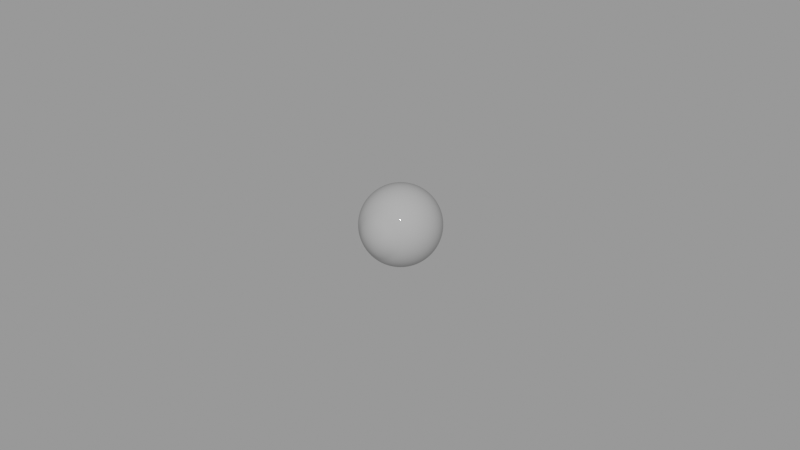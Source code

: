 # Source: stylised_eye_60830ab5-4a4b-432f-9c40-29ee89d2eea8.blend  (saved by Blender 3.5.10; exported with 4.5.12 LTS)
import bpy
from mathutils import Matrix  # noqa: F401  (used for matrix-valued properties, if any)

bpy.ops.wm.read_factory_settings(use_empty=True)
scene = bpy.context.scene
scene.name = 'upload'

# ---- collections
col_stylised_eye = bpy.data.collections.new('Stylised Eye'); scene.collection.children.link(col_stylised_eye)

# ---- materials (node trees are filled in below, after node groups)
mat_eye = bpy.data.materials.new('eye')
mat_eye.surface_render_method = 'BLENDED'
mat_eye.blend_method = 'BLEND'
mat_eye.use_transparency_overlap = False
mat_eye.show_transparent_back = False
mat_eye.use_transparent_shadow = False
mat_eye.use_raytrace_refraction = True
mat_eye.use_screen_refraction = True
mat_eye.thickness_mode = 'SLAB'
mat_iris = bpy.data.materials.new('iris')
mat_iris.use_transparent_shadow = False

# ---- node groups
ng_iris = bpy.data.node_groups.new('iris', 'ShaderNodeTree')
_s = ng_iris.interface.new_socket(name='shader', in_out='OUTPUT', socket_type='NodeSocketShader')
_s = ng_iris.interface.new_socket(name='pupil scale', in_out='INPUT', socket_type='NodeSocketFloat')
_s.default_value = 1.0
_s.min_value = 1.0
_s.max_value = 3.0
_s = ng_iris.interface.new_socket(name='Scale', in_out='INPUT', socket_type='NodeSocketFloat')
_s.default_value = 16.0
_s.min_value = -1000.0
_s.max_value = 1000.0
_s = ng_iris.interface.new_socket(name='color', in_out='INPUT', socket_type='NodeSocketColor')
_s.default_value = (0.006466, 0.1176, 0.5, 1.0)
_s = ng_iris.interface.new_socket(name='wrinkles visibility', in_out='INPUT', socket_type='NodeSocketFloat')
_s.subtype = 'FACTOR'
_s.default_value = 0.4
_s.min_value = 0.0
_s.max_value = 1.0
_N = ng_iris.nodes; _L = ng_iris.links
n0 = _N.new('NodeGroupOutput'); n0.name = 'Group Output'; n0.location = (1525, -97)
n1 = _N.new('ShaderNodeValue'); n1.name = 'Value'; n1.location = (-1020, -126)
n1.outputs[0].default_value = 80.0
n2 = _N.new('ShaderNodeMapping'); n2.name = 'Mapping.001'; n2.location = (-408, -417)
n2.vector_type = 'NORMAL'
n2.inputs[3].default_value = (1.0, 1.0, 0.0)
n3 = _N.new('ShaderNodeTexNoise'); n3.name = 'Noise Texture'; n3.location = (-851, -613)
n3.inputs[2].default_value = 10.0
n4 = _N.new('ShaderNodeMapping'); n4.name = 'Mapping'; n4.location = (-536, -14)
n5 = _N.new('ShaderNodeMix'); n5.name = 'Mix'; n5.location = (-624, -404)
n5.data_type = 'RGBA'
n5.inputs[0].default_value = 0.001
n6 = _N.new('ShaderNodeMix'); n6.name = 'Mix.002'; n6.location = (872, 162)
n6.data_type = 'RGBA'
n6.blend_type = 'MULTIPLY'
n6.inputs[0].default_value = 0.6
n7 = _N.new('ShaderNodeHueSaturation'); n7.name = 'Hue Saturation Value'; n7.location = (-122, -55)
n8 = _N.new('ShaderNodeTexVoronoi'); n8.name = 'Voronoi Texture'; n8.location = (-188, -371)
n9 = _N.new('ShaderNodeValToRGB'); n9.name = 'ColorRamp'; n9.location = (108, -1)
while len(n9.color_ramp.elements) > 1: n9.color_ramp.elements.remove(n9.color_ramp.elements[-1])
n9.color_ramp.elements[0].position = 0.3; n9.color_ramp.elements[0].color = (0.8471, 0.9154, 1.0, 1.0)
_e = n9.color_ramp.elements.new(0.3591); _e.color = (0.0, 0.0, 0.0, 1.0)
n10 = _N.new('ShaderNodeTexGradient'); n10.name = 'Gradient Texture'; n10.location = (-340, -33)
n10.gradient_type = 'SPHERICAL'
n11 = _N.new('ShaderNodeBsdfPrincipled'); n11.name = 'Principled BSDF'; n11.location = (1235, -14)
n11.distribution = 'GGX'
n11.subsurface_method = 'RANDOM_WALK_SKIN'
n11.inputs[2].default_value = 1.0
n11.inputs[3].default_value = 1.45
n11.inputs[13].default_value = 0.0
n11.inputs[27].default_value = (0.0, 0.0, 0.0, 1.0)
n11.inputs[28].default_value = 1.0
n12 = _N.new('ShaderNodeValToRGB'); n12.name = 'ColorRamp.001'; n12.location = (32, -324)
n12.color_ramp.interpolation = 'B_SPLINE'
while len(n12.color_ramp.elements) > 1: n12.color_ramp.elements.remove(n12.color_ramp.elements[-1])
n12.color_ramp.elements[0].position = 0.25; n12.color_ramp.elements[0].color = (0.0, 0.0, 0.0, 1.0)
_e = n12.color_ramp.elements.new(0.8045); _e.color = (1.0, 1.0, 1.0, 1.0)
n13 = _N.new('ShaderNodeMix'); n13.name = 'Mix.003'; n13.location = (428, -18)
n13.data_type = 'RGBA'
n13.inputs[6].default_value = (0.0, 0.0, 0.0, 1.0)
n14 = _N.new('ShaderNodeMapping'); n14.name = 'Mapping.002'; n14.location = (-538, 352)
n15 = _N.new('ShaderNodeTexGradient'); n15.name = 'Gradient Texture.001'; n15.location = (-356, 308)
n15.gradient_type = 'SPHERICAL'
n16 = _N.new('ShaderNodeValToRGB'); n16.name = 'ColorRamp.002'; n16.location = (-164, 310)
while len(n16.color_ramp.elements) > 1: n16.color_ramp.elements.remove(n16.color_ramp.elements[-1])
n16.color_ramp.elements[0].position = 0.2864; n16.color_ramp.elements[0].color = (0.0, 0.0, 0.0, 1.0)
_e = n16.color_ramp.elements.new(0.4773); _e.color = (1.0, 1.0, 1.0, 1.0)
n17 = _N.new('ShaderNodeTexCoord'); n17.name = 'Texture Coordinate'; n17.location = (-825, -103)
n18 = _N.new('ShaderNodeMix'); n18.name = 'Mix.001'; n18.location = (648, -39)
n18.data_type = 'RGBA'
n18.blend_type = 'OVERLAY'
n19 = _N.new('NodeGroupInput'); n19.name = 'Group Input'; n19.location = (-1252, -162)
_L.new(n17.outputs[3], n4.inputs[0])
_L.new(n6.outputs[2], n11.inputs[0])
_L.new(n7.outputs[0], n9.inputs[0])
_L.new(n1.outputs[0], n4.inputs[3])
_L.new(n5.outputs[2], n2.inputs[0])
_L.new(n15.outputs[0], n16.inputs[0])
_L.new(n17.outputs[3], n14.inputs[0])
_L.new(n17.outputs[3], n5.inputs[6])
_L.new(n16.outputs[0], n6.inputs[7])
_L.new(n2.outputs[0], n8.inputs[0])
_L.new(n13.outputs[2], n18.inputs[6])
_L.new(n14.outputs[0], n15.inputs[0])
_L.new(n8.outputs[0], n12.inputs[0])
_L.new(n3.outputs[0], n5.inputs[7])
_L.new(n4.outputs[0], n10.inputs[0])
_L.new(n18.outputs[2], n6.inputs[6])
_L.new(n11.outputs[0], n0.inputs[0])
_L.new(n10.outputs[0], n7.inputs[4])
_L.new(n19.outputs[0], n7.inputs[2])
_L.new(n19.outputs[1], n8.inputs[2])
_L.new(n9.outputs[0], n13.inputs[0])
_L.new(n12.outputs[0], n18.inputs[7])
_L.new(n19.outputs[2], n13.inputs[7])
_L.new(n19.outputs[3], n18.inputs[0])
n0.is_active_output = True

# ---- material node trees
mat_eye.use_nodes = True; mat_eye.node_tree.nodes.clear()
_N = mat_eye.node_tree.nodes; _L = mat_eye.node_tree.links
n0 = _N.new('ShaderNodeMapping'); n0.name = 'Mapping'; n0.location = (-1126, 20)
n0.inputs[1].default_value = (-0.5, -0.5, -1.4)
n1 = _N.new('ShaderNodeTexGradient'); n1.name = 'Gradient Texture'; n1.location = (-946, 60)
n1.gradient_type = 'SPHERICAL'
n2 = _N.new('ShaderNodeTexCoord'); n2.name = 'Texture Coordinate'; n2.location = (-1306, 20)
n3 = _N.new('ShaderNodeBsdfTransparent'); n3.name = 'Transparent BSDF'; n3.location = (-15, 573)
n4 = _N.new('ShaderNodeMixShader'); n4.name = 'Mix Shader'; n4.location = (276, 420)
n5 = _N.new('ShaderNodeBsdfPrincipled'); n5.name = 'Principled BSDF'; n5.location = (-81, 353)
n5.distribution = 'GGX'
n5.subsurface_method = 'RANDOM_WALK_SKIN'
n5.inputs[2].default_value = 0.0
n5.inputs[3].default_value = 1.45
n5.inputs[27].default_value = (0.0, 0.0, 0.0, 1.0)
n5.inputs[28].default_value = 1.0
n6 = _N.new('ShaderNodeValToRGB'); n6.name = 'ColorRamp'; n6.location = (-728, 89)
while len(n6.color_ramp.elements) > 1: n6.color_ramp.elements.remove(n6.color_ramp.elements[-1])
n6.color_ramp.elements[0].position = 0.3773; n6.color_ramp.elements[0].color = (0.0, 0.0, 0.0, 1.0)
_e = n6.color_ramp.elements.new(0.4227); _e.color = (1.0, 1.0, 1.0, 1.0)
n7 = _N.new('ShaderNodeOutputMaterial'); n7.name = 'Material Output'; n7.location = (494, 453)
n8 = _N.new('ShaderNodeValue'); n8.name = 'Value'; n8.location = (494, 293)
n8.outputs[0].default_value = 0.0
_L.new(n0.outputs[0], n1.inputs[0])
_L.new(n2.outputs[0], n0.inputs[0])
_L.new(n1.outputs[0], n6.inputs[0])
_L.new(n6.outputs[0], n5.inputs[18])
_L.new(n4.outputs[0], n7.inputs[0])
_L.new(n6.outputs[0], n3.inputs[0])
_L.new(n3.outputs[0], n4.inputs[1])
_L.new(n5.outputs[0], n4.inputs[2])
_L.new(n8.outputs[0], n7.inputs[3])
n7.is_active_output = True
mat_iris.use_nodes = True; mat_iris.node_tree.nodes.clear()
_N = mat_iris.node_tree.nodes; _L = mat_iris.node_tree.links
n0 = _N.new('ShaderNodeOutputMaterial'); n0.name = 'Material Output'; n0.location = (1068, 396)
n1 = _N.new('ShaderNodeGroup'); n1.name = 'Group'; n1.location = (819, 358)
n1.node_tree = ng_iris
n1.inputs[0].default_value = 1.1
n1.inputs[1].default_value = 16.0
n1.inputs[2].default_value = (0.006466, 0.1176, 0.5, 1.0)
n1.inputs[3].default_value = 0.4
_L.new(n1.outputs[0], n0.inputs[0])
n0.is_active_output = True

# ---- meshes
me_sphere_001 = bpy.data.meshes.new('Sphere.001')
me_sphere_001.from_pydata([(6.444e-10, 0.006989, 0.01036), (0.0, 0.01046, 0.006989), (0.0, 0.01234, 0.002454), (0.0, 0.01258, 0.0), (0.0, 0.01234, -0.002454), (0.0, 0.01046, -0.006989), (0.001364, 0.006855, 0.01036), (0.001735, 0.008725, 0.008896), (0.002041, 0.01026, 0.006989), (0.002268, 0.0114, 0.004814), (0.002407, 0.0121, 0.002454), (0.002454, 0.01234, 0.0), (0.002407, 0.0121, -0.002454), (0.002268, 0.0114, -0.004814), (0.002041, 0.01026, -0.006989), (0.001735, 0.008725, -0.008896), (0.001364, 0.006855, -0.01046), (0.0009392, 0.004722, -0.01162), (0.0004788, 0.002407, -0.01234), (0.002675, 0.006457, 0.01036), (0.003404, 0.008219, 0.008896), (0.004003, 0.009664, 0.006989), (0.004448, 0.01074, 0.004814), (0.004722, 0.0114, 0.002454), (0.004814, 0.01162, 0.0), (0.004722, 0.0114, -0.002454), (0.004448, 0.01074, -0.004814), (0.004003, 0.009664, -0.006989), (0.003404, 0.008219, -0.008896), (0.002675, 0.006457, -0.01046), (0.001842, 0.004448, -0.01162), (0.0009392, 0.002268, -0.01234), (0.003883, 0.005811, 0.01036), (0.004942, 0.007397, 0.008896), (0.005811, 0.008697, 0.006989), (0.006457, 0.009664, 0.004814), (0.006855, 0.01026, 0.002454), (0.006989, 0.01046, 0.0), (0.006855, 0.01026, -0.002454), (0.006457, 0.009664, -0.004814), (0.005811, 0.008697, -0.006989), (0.004942, 0.007397, -0.008896), (0.003883, 0.005811, -0.01046), (0.002675, 0.004003, -0.01162), (0.001364, 0.002041, -0.01234), (0.004942, 0.004942, 0.01036), (0.00629, 0.00629, 0.008896), (0.007397, 0.007397, 0.006989), (0.008219, 0.008219, 0.004814), (0.008725, 0.008725, 0.002454), (0.008896, 0.008896, 0.0), (0.008725, 0.008725, -0.002454), (0.008219, 0.008219, -0.004814), (0.007397, 0.007397, -0.006989), (0.00629, 0.00629, -0.008896), (0.004942, 0.004942, -0.01046), (0.003404, 0.003404, -0.01162), (0.001735, 0.001735, -0.01234), (0.005811, 0.003883, 0.01036), (0.007397, 0.004942, 0.008896), (0.008697, 0.005811, 0.006989), (0.009664, 0.006457, 0.004814), (0.01026, 0.006855, 0.002454), (0.01046, 0.006989, 0.0), (0.01026, 0.006855, -0.002454), (0.009664, 0.006457, -0.004814), (0.008697, 0.005811, -0.006989), (0.007397, 0.004942, -0.008896), (0.005811, 0.003883, -0.01046), (0.004003, 0.002675, -0.01162), (0.002041, 0.001364, -0.01234), (0.006457, 0.002675, 0.01036), (0.008219, 0.003404, 0.008896), (0.009664, 0.004003, 0.006989), (0.01074, 0.004448, 0.004814), (0.0114, 0.004722, 0.002454), (0.01162, 0.004814, 0.0), (0.0114, 0.004722, -0.002454), (0.01074, 0.004448, -0.004814), (0.009664, 0.004003, -0.006989), (0.008219, 0.003404, -0.008896), (0.006457, 0.002675, -0.01046), (0.004448, 0.001842, -0.01162), (0.002268, 0.0009392, -0.01234), (0.006855, 0.001364, 0.01036), (0.008725, 0.001735, 0.008896), (0.01026, 0.002041, 0.006989), (0.0114, 0.002268, 0.004814), (0.0121, 0.002407, 0.002454), (0.01234, 0.002454, 0.0), (0.0121, 0.002407, -0.002454), (0.0114, 0.002268, -0.004814), (0.01026, 0.002041, -0.006989), (0.008725, 0.001735, -0.008896), (0.006855, 0.001364, -0.01046), (0.004722, 0.0009392, -0.01162), (0.002407, 0.0004788, -0.01234), (0.006989, -2.41e-10, 0.01036), (0.008896, 1.875e-10, 0.008896), (0.01046, -1.125e-09, 0.006989), (0.01162, 5.624e-10, 0.004814), (0.01234, -1.125e-09, 0.002454), (0.01258, -2.062e-09, 0.0), (0.01234, -1.125e-09, -0.002454), (0.01162, 5.624e-10, -0.004814), (0.01046, -1.125e-09, -0.006989), (0.008896, 1.875e-10, -0.008896), (0.006989, -6.561e-10, -0.01046), (0.004814, -2.812e-10, -0.01162), (0.002454, -1.406e-10, -0.01234), (0.006855, -0.001364, 0.01036), (0.008725, -0.001735, 0.008896), (0.01026, -0.002041, 0.006989), (0.0114, -0.002268, 0.004814), (0.0121, -0.002407, 0.002454), (0.01234, -0.002454, 0.0), (0.0121, -0.002407, -0.002454), (0.0114, -0.002268, -0.004814), (0.01026, -0.002041, -0.006989), (0.008725, -0.001735, -0.008896), (0.006855, -0.001364, -0.01046), (0.004722, -0.0009392, -0.01162), (0.002407, -0.0004788, -0.01234), (0.006457, -0.002675, 0.01036), (0.008219, -0.003404, 0.008896), (0.009664, -0.004003, 0.006989), (0.01074, -0.004448, 0.004814), (0.0114, -0.004722, 0.002454), (0.01162, -0.004814, 0.0), (0.0114, -0.004722, -0.002454), (0.01074, -0.004448, -0.004814), (0.009664, -0.004003, -0.006989), (0.008219, -0.003404, -0.008896), (0.006457, -0.002675, -0.01046), (0.004448, -0.001842, -0.01162), (0.002268, -0.0009392, -0.01234), (0.005811, -0.003883, 0.01036), (0.007397, -0.004942, 0.008896), (0.008697, -0.005811, 0.006989), (0.009664, -0.006457, 0.004814), (0.01026, -0.006855, 0.002454), (0.01046, -0.006989, 0.0), (0.01026, -0.006855, -0.002454), (0.009664, -0.006457, -0.004814), (0.008697, -0.005811, -0.006989), (0.007397, -0.004942, -0.008896), (0.005811, -0.003883, -0.01046), (0.004003, -0.002675, -0.01162), (0.002041, -0.001364, -0.01234), (0.004942, -0.004942, 0.01036), (0.00629, -0.00629, 0.008896), (0.007397, -0.007397, 0.006989), (0.008219, -0.008219, 0.004814), (0.008725, -0.008725, 0.002454), (0.008896, -0.008896, 0.0), (0.008725, -0.008725, -0.002454), (0.008219, -0.008219, -0.004814), (0.007397, -0.007397, -0.006989), (0.00629, -0.00629, -0.008896), (0.004942, -0.004942, -0.01046), (0.003404, -0.003404, -0.01162), (0.001735, -0.001735, -0.01234), (0.003883, -0.005811, 0.01036), (0.004942, -0.007397, 0.008896), (0.005811, -0.008697, 0.006989), (0.006457, -0.009664, 0.004814), (0.006855, -0.01026, 0.002454), (0.006989, -0.01046, 0.0), (0.006855, -0.01026, -0.002454), (0.006457, -0.009664, -0.004814), (0.005811, -0.008697, -0.006989), (0.004942, -0.007397, -0.008896), (0.003883, -0.005811, -0.01046), (0.002675, -0.004003, -0.01162), (0.001364, -0.002041, -0.01234), (0.002675, -0.006457, 0.01036), (0.003404, -0.008219, 0.008896), (0.004003, -0.009664, 0.006989), (0.004448, -0.01074, 0.004814), (0.004722, -0.0114, 0.002454), (0.004814, -0.01162, 0.0), (0.004722, -0.0114, -0.002454), (0.004448, -0.01074, -0.004814), (0.004003, -0.009664, -0.006989), (0.003404, -0.008219, -0.008896), (0.002675, -0.006457, -0.01046), (0.001842, -0.004448, -0.01162), (0.0009392, -0.002268, -0.01234), (0.001364, -0.006855, 0.01036), (0.001735, -0.008725, 0.008896), (0.002041, -0.01026, 0.006989), (0.002268, -0.0114, 0.004814), (0.002407, -0.0121, 0.002454), (0.002454, -0.01234, 0.0), (0.002407, -0.0121, -0.002454), (0.002268, -0.0114, -0.004814), (0.002041, -0.01026, -0.006989), (0.001735, -0.008725, -0.008896), (0.001364, -0.006855, -0.01046), (0.0009392, -0.004722, -0.01162), (0.0004788, -0.002407, -0.01234), (-1.5e-09, -0.006989, 0.01036), (-1.875e-10, -0.008896, 0.008896), (-1.312e-09, -0.01046, 0.006989), (3.749e-10, -0.01162, 0.004814), (-1.687e-09, -0.01234, 0.002454), (-4.124e-09, -0.01258, 0.0), (-1.687e-09, -0.01234, -0.002454), (3.749e-10, -0.01162, -0.004814), (-1.312e-09, -0.01046, -0.006989), (-1.875e-10, -0.008896, -0.008896), (-1.219e-09, -0.006989, -0.01046), (-6.561e-10, -0.004814, -0.01162), (-9.373e-11, -0.002454, -0.01234), (-0.001364, -0.006855, 0.01036), (-0.001735, -0.008725, 0.008896), (-0.002041, -0.01026, 0.006989), (-0.002268, -0.0114, 0.004814), (-0.002407, -0.0121, 0.002454), (-0.002454, -0.01234, 0.0), (-0.002407, -0.0121, -0.002454), (-0.002268, -0.0114, -0.004814), (-0.002041, -0.01026, -0.006989), (-0.001735, -0.008725, -0.008896), (-0.001364, -0.006855, -0.01046), (-0.0009392, -0.004722, -0.01162), (-0.0004788, -0.002407, -0.01234), (-0.002675, -0.006457, 0.01036), (-0.003404, -0.008219, 0.008896), (-0.004003, -0.009664, 0.006989), (-0.004448, -0.01074, 0.004814), (-0.004722, -0.0114, 0.002454), (-0.004814, -0.01162, 0.0), (-0.004722, -0.0114, -0.002454), (-0.004448, -0.01074, -0.004814), (-0.004003, -0.009664, -0.006989), (-0.003404, -0.008219, -0.008896), (-0.002675, -0.006457, -0.01046), (-0.001842, -0.004448, -0.01162), (-0.0009392, -0.002268, -0.01234), (-0.003883, -0.005811, 0.01036), (-0.004942, -0.007397, 0.008896), (-0.005811, -0.008697, 0.006989), (-0.006457, -0.009664, 0.004814), (-0.006855, -0.01026, 0.002454), (-0.006989, -0.01046, 0.0), (-0.006855, -0.01026, -0.002454), (-0.006457, -0.009664, -0.004814), (-0.005811, -0.008697, -0.006989), (-0.004942, -0.007397, -0.008896), (-0.003883, -0.005811, -0.01046), (-0.002675, -0.004003, -0.01162), (-0.001364, -0.002041, -0.01234), (-0.004942, -0.004942, 0.01036), (-0.00629, -0.00629, 0.008896), (-0.007397, -0.007397, 0.006989), (-0.008219, -0.008219, 0.004814), (-0.008725, -0.008725, 0.002454), (-0.008896, -0.008896, 0.0), (-0.008725, -0.008725, -0.002454), (-0.008219, -0.008219, -0.004814), (-0.007397, -0.007397, -0.006989), (-0.00629, -0.00629, -0.008896), (-0.004942, -0.004942, -0.01046), (-0.003404, -0.003404, -0.01162), (-0.001735, -0.001735, -0.01234), (0.0, 0.0, -0.01258), (-0.005811, -0.003883, 0.01036), (-0.007397, -0.004942, 0.008896), (-0.008697, -0.005811, 0.006989), (-0.009664, -0.006457, 0.004814), (-0.01026, -0.006855, 0.002454), (-0.01046, -0.006989, 0.0), (-0.01026, -0.006855, -0.002454), (-0.009664, -0.006457, -0.004814), (-0.008697, -0.005811, -0.006989), (-0.007397, -0.004942, -0.008896), (-0.005811, -0.003883, -0.01046), (-0.004003, -0.002675, -0.01162), (-0.002041, -0.001364, -0.01234), (-0.006457, -0.002675, 0.01036), (-0.008219, -0.003404, 0.008896), (-0.009664, -0.004003, 0.006989), (-0.01074, -0.004448, 0.004814), (-0.0114, -0.004722, 0.002454), (-0.01162, -0.004814, 0.0), (-0.0114, -0.004722, -0.002454), (-0.01074, -0.004448, -0.004814), (-0.009664, -0.004003, -0.006989), (-0.008219, -0.003404, -0.008896), (-0.006457, -0.002675, -0.01046), (-0.004448, -0.001842, -0.01162), (-0.002268, -0.0009392, -0.01234), (-0.006855, -0.001364, 0.01036), (-0.008725, -0.001735, 0.008896), (-0.01026, -0.002041, 0.006989), (-0.0114, -0.002268, 0.004814), (-0.0121, -0.002407, 0.002454), (-0.01234, -0.002454, 0.0), (-0.0121, -0.002407, -0.002454), (-0.0114, -0.002268, -0.004814), (-0.01026, -0.002041, -0.006989), (-0.008725, -0.001735, -0.008896), (-0.006855, -0.001364, -0.01046), (-0.004722, -0.0009392, -0.01162), (-0.002407, -0.0004788, -0.01234), (-0.006989, 1.634e-09, 0.01036), (-0.008896, 3.749e-10, 0.008896), (-0.01046, 2.062e-09, 0.006989), (-0.01162, 1.875e-10, 0.004814), (-0.01234, 3.374e-09, 0.002454), (-0.01258, 5.624e-09, 0.0), (-0.01234, 3.374e-09, -0.002454), (-0.01162, 1.875e-10, -0.004814), (-0.01046, 2.062e-09, -0.006989), (-0.008896, 3.749e-10, -0.008896), (-0.006989, 1.875e-09, -0.01046), (-0.004814, 6.561e-10, -0.01162), (-0.002454, 2.343e-10, -0.01234), (-0.006855, 0.001364, 0.01036), (-0.008725, 0.001735, 0.008896), (-0.01026, 0.002041, 0.006989), (-0.0114, 0.002268, 0.004814), (-0.0121, 0.002407, 0.002454), (-0.01234, 0.002454, 0.0), (-0.0121, 0.002407, -0.002454), (-0.0114, 0.002268, -0.004814), (-0.01026, 0.002041, -0.006989), (-0.008725, 0.001735, -0.008896), (-0.006855, 0.001364, -0.01046), (-0.004722, 0.0009392, -0.01162), (-0.002407, 0.0004788, -0.01234), (-0.006457, 0.002675, 0.01036), (-0.008219, 0.003404, 0.008896), (-0.009664, 0.004003, 0.006989), (-0.01074, 0.004448, 0.004814), (-0.0114, 0.004722, 0.002454), (-0.01162, 0.004814, 0.0), (-0.0114, 0.004722, -0.002454), (-0.01074, 0.004448, -0.004814), (-0.009664, 0.004003, -0.006989), (-0.008219, 0.003404, -0.008896), (-0.006457, 0.002675, -0.01046), (-0.004448, 0.001842, -0.01162), (-0.002268, 0.0009392, -0.01234), (-0.005811, 0.003883, 0.01036), (-0.007397, 0.004942, 0.008896), (-0.008697, 0.005811, 0.006989), (-0.009664, 0.006457, 0.004814), (-0.01026, 0.006855, 0.002454), (-0.01046, 0.006989, 0.0), (-0.01026, 0.006855, -0.002454), (-0.009664, 0.006457, -0.004814), (-0.008697, 0.005811, -0.006989), (-0.007397, 0.004942, -0.008896), (-0.005811, 0.003883, -0.01046), (-0.004003, 0.002675, -0.01162), (-0.002041, 0.001364, -0.01234), (-0.004942, 0.004942, 0.01036), (-0.00629, 0.00629, 0.008896), (-0.007397, 0.007397, 0.006989), (-0.008219, 0.008219, 0.004814), (-0.008725, 0.008725, 0.002454), (-0.008896, 0.008896, 0.0), (-0.008725, 0.008725, -0.002454), (-0.008219, 0.008219, -0.004814), (-0.007397, 0.007397, -0.006989), (-0.00629, 0.00629, -0.008896), (-0.004942, 0.004942, -0.01046), (-0.003404, 0.003404, -0.01162), (-0.001735, 0.001735, -0.01234), (-0.003883, 0.005811, 0.01036), (-0.004942, 0.007397, 0.008896), (-0.005811, 0.008697, 0.006989), (-0.006457, 0.009664, 0.004814), (-0.006855, 0.01026, 0.002454), (-0.006989, 0.01046, 0.0), (-0.006855, 0.01026, -0.002454), (-0.006457, 0.009664, -0.004814), (-0.005811, 0.008697, -0.006989), (-0.004942, 0.007397, -0.008896), (-0.003883, 0.005811, -0.01046), (-0.002675, 0.004003, -0.01162), (-0.001364, 0.002041, -0.01234), (-0.002675, 0.006457, 0.01036), (-0.003404, 0.008219, 0.008896), (-0.004003, 0.009664, 0.006989), (-0.004448, 0.01074, 0.004814), (-0.004722, 0.0114, 0.002454), (-0.004814, 0.01162, 0.0), (-0.004722, 0.0114, -0.002454), (-0.004448, 0.01074, -0.004814), (-0.004003, 0.009664, -0.006989), (-0.003404, 0.008219, -0.008896), (-0.002675, 0.006457, -0.01046), (-0.001842, 0.004448, -0.01162), (-0.0009392, 0.002268, -0.01234), (-0.001364, 0.006855, 0.01036), (-0.001735, 0.008725, 0.008896), (-0.002041, 0.01026, 0.006989), (-0.002268, 0.0114, 0.004814), (-0.002407, 0.0121, 0.002454), (-0.002454, 0.01234, 0.0), (-0.002407, 0.0121, -0.002454), (-0.002268, 0.0114, -0.004814), (-0.002041, 0.01026, -0.006989), (-0.001735, 0.008725, -0.008896), (-0.001364, 0.006855, -0.01046), (-0.0009392, 0.004722, -0.01162), (-0.0004788, 0.002407, -0.01234), (1.125e-09, 0.008896, 0.008896), (7.499e-10, 0.01162, 0.004814), (7.499e-10, 0.01162, -0.004814), (1.125e-09, 0.008896, -0.008896), (2.718e-09, 0.006989, -0.01046), (8.436e-10, 0.004814, -0.01162), (1.875e-10, 0.002454, -0.01234), (-0.004566, 0.00465, 0.01074), (-0.003145, 0.005219, 0.01108), (-0.001603, 0.00557, 0.01132), (6.444e-10, 0.005688, 0.01143), (0.001603, 0.00557, 0.01132), (0.003145, 0.005219, 0.01108), (0.004566, 0.00465, 0.01074), (-0.005073, 0.003243, 0.01114), (-0.003495, 0.003665, 0.01176), (-0.001782, 0.003924, 0.01216), (-1.5e-09, 0.004012, 0.01233), (0.001782, 0.003924, 0.01216), (0.003495, 0.003665, 0.01176), (0.005074, 0.003243, 0.01114), (-0.005386, 0.001665, 0.01145), (-0.00371, 0.001889, 0.01224), (-0.001891, 0.002027, 0.01273), (-1.5e-09, 0.002073, 0.01294), (0.001891, 0.002027, 0.01273), (0.00371, 0.001889, 0.01224), (0.005386, 0.001665, 0.01145), (-0.005492, 8.706e-10, 0.01154), (-0.003783, -4.282e-10, 0.01242), (-0.001928, -1.79e-09, 0.01297), (-1.5e-09, 3.254e-09, 0.01316), (0.001928, 2.615e-09, 0.01297), (0.003783, 7.903e-10, 0.01242), (0.005492, 2.144e-10, 0.01154), (-0.005386, -0.001665, 0.01145), (-0.00371, -0.001889, 0.01224), (-0.001891, -0.002027, 0.01273), (-1.5e-09, -0.002073, 0.01294), (0.001891, -0.002027, 0.01273), (0.00371, -0.001889, 0.01224), (0.005386, -0.001665, 0.01145), (-0.005073, -0.003243, 0.01114), (-0.003495, -0.003665, 0.01176), (-0.001782, -0.003924, 0.01216), (-1.5e-09, -0.004012, 0.01233), (0.001782, -0.003924, 0.01216), (0.003495, -0.003665, 0.01176), (0.005074, -0.003243, 0.01114), (-0.004566, -0.00465, 0.01074), (-0.003145, -0.005219, 0.01108), (-0.001603, -0.00557, 0.01132), (-1.5e-09, -0.005688, 0.01143), (0.001603, -0.00557, 0.01132), (0.003145, -0.005219, 0.01108), (0.004566, -0.00465, 0.01074), (6.444e-10, 0.006989, 0.01029), (0.001364, 0.006855, 0.01029), (0.002675, 0.006457, 0.01029), (0.003883, 0.005811, 0.01029), (0.004942, 0.004942, 0.01029), (0.005811, 0.003883, 0.01029), (0.006457, 0.002675, 0.01029), (0.006855, 0.001364, 0.01029), (0.006989, -2.439e-10, 0.01029), (0.006855, -0.001364, 0.01029), (0.006457, -0.002675, 0.01029), (0.005811, -0.003883, 0.01029), (0.004942, -0.004942, 0.01029), (0.003883, -0.005811, 0.01029), (0.002675, -0.006457, 0.01029), (0.001364, -0.006855, 0.01029), (-1.5e-09, -0.006989, 0.01029), (-0.001364, -0.006855, 0.01029), (-0.002675, -0.006457, 0.01029), (-0.003883, -0.005811, 0.01029), (-0.004942, -0.004942, 0.01029), (-0.005811, -0.003883, 0.01029), (-0.006457, -0.002675, 0.01029), (-0.006855, -0.001364, 0.01029), (-0.006989, 1.631e-09, 0.01029), (-0.006855, 0.001364, 0.01029), (-0.006457, 0.002675, 0.01029), (-0.005811, 0.003883, 0.01029), (-0.004942, 0.004942, 0.01029), (-0.003883, 0.005811, 0.01029), (-0.002675, 0.006457, 0.01029), (-0.001364, 0.006855, 0.01029), (-0.004566, 0.00465, 0.00991), (-0.003145, 0.005219, 0.009576), (-0.001603, 0.00557, 0.009337), (6.444e-10, 0.005688, 0.009226), (0.001603, 0.00557, 0.009337), (0.003145, 0.005219, 0.009576), (0.004566, 0.00465, 0.00991), (-0.005073, 0.003243, 0.009508), (-0.003495, 0.003665, 0.008891), (-0.001782, 0.003924, 0.008489), (-1.5e-09, 0.004012, 0.008323), (0.001782, 0.003924, 0.008489), (0.003495, 0.003665, 0.008891), (0.005074, 0.003243, 0.009508), (-0.005386, 0.001665, 0.009206), (-0.00371, 0.001889, 0.008414), (-0.001891, 0.002027, 0.007924), (-1.5e-09, 0.002073, 0.00771), (0.001891, 0.002027, 0.007924), (0.00371, 0.001889, 0.008414), (0.005386, 0.001665, 0.009206), (-0.005492, 7.646e-10, 0.009114), (-0.003783, -6.116e-10, 0.008228), (-0.001928, -2.022e-09, 0.007678), (-1.5e-09, 3.006e-09, 0.007488), (0.001928, 2.384e-09, 0.007678), (0.003783, 6.069e-10, 0.008228), (0.005492, 1.085e-10, 0.009114), (-0.005386, -0.001665, 0.009206), (-0.00371, -0.001889, 0.008414), (-0.001891, -0.002027, 0.007924), (-1.5e-09, -0.002073, 0.00771), (0.001891, -0.002027, 0.007924), (0.00371, -0.001889, 0.008414), (0.005386, -0.001665, 0.009206), (-0.005073, -0.003243, 0.009508), (-0.003495, -0.003665, 0.008891), (-0.001782, -0.003924, 0.008489), (-1.5e-09, -0.004012, 0.008323), (0.001782, -0.003924, 0.008489), (0.003495, -0.003665, 0.008891), (0.005074, -0.003243, 0.009508), (-0.004566, -0.00465, 0.00991), (-0.003145, -0.005219, 0.009576), (-0.001603, -0.00557, 0.009337), (-1.5e-09, -0.005688, 0.009226), (0.001603, -0.00557, 0.009337), (0.003145, -0.005219, 0.009576), (0.004566, -0.00465, 0.00991)], [], [(416, 415, 17, 18), (3, 2, 10, 11), (266, 416, 18), (4, 3, 11, 12), (412, 4, 12, 13), (5, 412, 13, 14), (410, 0, 6, 7), (413, 5, 14, 15), (1, 410, 7, 8), (414, 413, 15, 16), (411, 1, 8, 9), (415, 414, 16, 17), (2, 411, 9, 10), (17, 16, 29, 30), (10, 9, 22, 23), (18, 17, 30, 31), (11, 10, 23, 24), (266, 18, 31), (12, 11, 24, 25), (13, 12, 25, 26), (14, 13, 26, 27), (7, 6, 19, 20), (15, 14, 27, 28), (8, 7, 20, 21), (16, 15, 28, 29), (9, 8, 21, 22), (27, 26, 39, 40), (20, 19, 32, 33), (28, 27, 40, 41), (21, 20, 33, 34), (29, 28, 41, 42), (22, 21, 34, 35), (30, 29, 42, 43), (23, 22, 35, 36), (31, 30, 43, 44), (24, 23, 36, 37), (266, 31, 44), (25, 24, 37, 38), (26, 25, 38, 39), (36, 35, 48, 49), (44, 43, 56, 57), (37, 36, 49, 50), (266, 44, 57), (38, 37, 50, 51), (39, 38, 51, 52), (40, 39, 52, 53), (33, 32, 45, 46), (41, 40, 53, 54), (34, 33, 46, 47), (42, 41, 54, 55), (35, 34, 47, 48), (43, 42, 55, 56), (53, 52, 65, 66), (46, 45, 58, 59), (54, 53, 66, 67), (47, 46, 59, 60), (55, 54, 67, 68), (48, 47, 60, 61), (56, 55, 68, 69), (49, 48, 61, 62), (57, 56, 69, 70), (50, 49, 62, 63), (266, 57, 70), (51, 50, 63, 64), (52, 51, 64, 65), (70, 69, 82, 83), (63, 62, 75, 76), (266, 70, 83), (64, 63, 76, 77), (65, 64, 77, 78), (66, 65, 78, 79), (59, 58, 71, 72), (67, 66, 79, 80), (60, 59, 72, 73), (68, 67, 80, 81), (61, 60, 73, 74), (69, 68, 81, 82), (62, 61, 74, 75), (80, 79, 92, 93), (73, 72, 85, 86), (81, 80, 93, 94), (74, 73, 86, 87), (82, 81, 94, 95), (75, 74, 87, 88), (83, 82, 95, 96), (76, 75, 88, 89), (266, 83, 96), (77, 76, 89, 90), (78, 77, 90, 91), (79, 78, 91, 92), (72, 71, 84, 85), (266, 96, 109), (90, 89, 102, 103), (91, 90, 103, 104), (92, 91, 104, 105), (85, 84, 97, 98), (93, 92, 105, 106), (86, 85, 98, 99), (94, 93, 106, 107), (87, 86, 99, 100), (95, 94, 107, 108), (88, 87, 100, 101), (96, 95, 108, 109), (89, 88, 101, 102), (99, 98, 111, 112), (107, 106, 119, 120), (100, 99, 112, 113), (108, 107, 120, 121), (101, 100, 113, 114), (109, 108, 121, 122), (102, 101, 114, 115), (266, 109, 122), (103, 102, 115, 116), (104, 103, 116, 117), (105, 104, 117, 118), (98, 97, 110, 111), (106, 105, 118, 119), (116, 115, 128, 129), (117, 116, 129, 130), (118, 117, 130, 131), (111, 110, 123, 124), (119, 118, 131, 132), (112, 111, 124, 125), (120, 119, 132, 133), (113, 112, 125, 126), (121, 120, 133, 134), (114, 113, 126, 127), (122, 121, 134, 135), (115, 114, 127, 128), (266, 122, 135), (133, 132, 145, 146), (126, 125, 138, 139), (134, 133, 146, 147), (127, 126, 139, 140), (135, 134, 147, 148), (128, 127, 140, 141), (266, 135, 148), (129, 128, 141, 142), (130, 129, 142, 143), (131, 130, 143, 144), (124, 123, 136, 137), (132, 131, 144, 145), (125, 124, 137, 138), (143, 142, 155, 156), (144, 143, 156, 157), (137, 136, 149, 150), (145, 144, 157, 158), (138, 137, 150, 151), (146, 145, 158, 159), (139, 138, 151, 152), (147, 146, 159, 160), (140, 139, 152, 153), (148, 147, 160, 161), (141, 140, 153, 154), (266, 148, 161), (142, 141, 154, 155), (152, 151, 164, 165), (160, 159, 172, 173), (153, 152, 165, 166), (161, 160, 173, 174), (154, 153, 166, 167), (266, 161, 174), (155, 154, 167, 168), (156, 155, 168, 169), (157, 156, 169, 170), (150, 149, 162, 163), (158, 157, 170, 171), (151, 150, 163, 164), (159, 158, 171, 172), (169, 168, 181, 182), (170, 169, 182, 183), (163, 162, 175, 176), (171, 170, 183, 184), (164, 163, 176, 177), (172, 171, 184, 185), (165, 164, 177, 178), (173, 172, 185, 186), (166, 165, 178, 179), (174, 173, 186, 187), (167, 166, 179, 180), (266, 174, 187), (168, 167, 180, 181), (186, 185, 198, 199), (179, 178, 191, 192), (187, 186, 199, 200), (180, 179, 192, 193), (266, 187, 200), (181, 180, 193, 194), (182, 181, 194, 195), (183, 182, 195, 196), (176, 175, 188, 189), (184, 183, 196, 197), (177, 176, 189, 190), (185, 184, 197, 198), (178, 177, 190, 191), (196, 195, 208, 209), (189, 188, 201, 202), (197, 196, 209, 210), (190, 189, 202, 203), (198, 197, 210, 211), (191, 190, 203, 204), (199, 198, 211, 212), (192, 191, 204, 205), (200, 199, 212, 213), (193, 192, 205, 206), (266, 200, 213), (194, 193, 206, 207), (195, 194, 207, 208), (213, 212, 225, 226), (206, 205, 218, 219), (266, 213, 226), (207, 206, 219, 220), (208, 207, 220, 221), (209, 208, 221, 222), (202, 201, 214, 215), (210, 209, 222, 223), (203, 202, 215, 216), (211, 210, 223, 224), (204, 203, 216, 217), (212, 211, 224, 225), (205, 204, 217, 218), (215, 214, 227, 228), (223, 222, 235, 236), (216, 215, 228, 229), (224, 223, 236, 237), (217, 216, 229, 230), (225, 224, 237, 238), (218, 217, 230, 231), (226, 225, 238, 239), (219, 218, 231, 232), (266, 226, 239), (220, 219, 232, 233), (221, 220, 233, 234), (222, 221, 234, 235), (232, 231, 244, 245), (266, 239, 252), (233, 232, 245, 246), (234, 233, 246, 247), (235, 234, 247, 248), (228, 227, 240, 241), (236, 235, 248, 249), (229, 228, 241, 242), (237, 236, 249, 250), (230, 229, 242, 243), (238, 237, 250, 251), (231, 230, 243, 244), (239, 238, 251, 252), (249, 248, 261, 262), (242, 241, 254, 255), (250, 249, 262, 263), (243, 242, 255, 256), (251, 250, 263, 264), (244, 243, 256, 257), (252, 251, 264, 265), (245, 244, 257, 258), (266, 252, 265), (246, 245, 258, 259), (247, 246, 259, 260), (248, 247, 260, 261), (241, 240, 253, 254), (266, 265, 279), (259, 258, 272, 273), (260, 259, 273, 274), (261, 260, 274, 275), (254, 253, 267, 268), (262, 261, 275, 276), (255, 254, 268, 269), (263, 262, 276, 277), (256, 255, 269, 270), (264, 263, 277, 278), (257, 256, 270, 271), (265, 264, 278, 279), (258, 257, 271, 272), (269, 268, 281, 282), (277, 276, 289, 290), (270, 269, 282, 283), (278, 277, 290, 291), (271, 270, 283, 284), (279, 278, 291, 292), (272, 271, 284, 285), (266, 279, 292), (273, 272, 285, 286), (274, 273, 286, 287), (275, 274, 287, 288), (268, 267, 280, 281), (276, 275, 288, 289), (286, 285, 298, 299), (287, 286, 299, 300), (288, 287, 300, 301), (281, 280, 293, 294), (289, 288, 301, 302), (282, 281, 294, 295), (290, 289, 302, 303), (283, 282, 295, 296), (291, 290, 303, 304), (284, 283, 296, 297), (292, 291, 304, 305), (285, 284, 297, 298), (266, 292, 305), (303, 302, 315, 316), (296, 295, 308, 309), (304, 303, 316, 317), (297, 296, 309, 310), (305, 304, 317, 318), (298, 297, 310, 311), (266, 305, 318), (299, 298, 311, 312), (300, 299, 312, 313), (301, 300, 313, 314), (294, 293, 306, 307), (302, 301, 314, 315), (295, 294, 307, 308), (313, 312, 325, 326), (314, 313, 326, 327), (307, 306, 319, 320), (315, 314, 327, 328), (308, 307, 320, 321), (316, 315, 328, 329), (309, 308, 321, 322), (317, 316, 329, 330), (310, 309, 322, 323), (318, 317, 330, 331), (311, 310, 323, 324), (266, 318, 331), (312, 311, 324, 325), (330, 329, 342, 343), (323, 322, 335, 336), (331, 330, 343, 344), (324, 323, 336, 337), (266, 331, 344), (325, 324, 337, 338), (326, 325, 338, 339), (327, 326, 339, 340), (320, 319, 332, 333), (328, 327, 340, 341), (321, 320, 333, 334), (329, 328, 341, 342), (322, 321, 334, 335), (340, 339, 352, 353), (333, 332, 345, 346), (341, 340, 353, 354), (334, 333, 346, 347), (342, 341, 354, 355), (335, 334, 347, 348), (343, 342, 355, 356), (336, 335, 348, 349), (344, 343, 356, 357), (337, 336, 349, 350), (266, 344, 357), (338, 337, 350, 351), (339, 338, 351, 352), (349, 348, 361, 362), (357, 356, 369, 370), (350, 349, 362, 363), (266, 357, 370), (351, 350, 363, 364), (352, 351, 364, 365), (353, 352, 365, 366), (346, 345, 358, 359), (354, 353, 366, 367), (347, 346, 359, 360), (355, 354, 367, 368), (348, 347, 360, 361), (356, 355, 368, 369), (366, 365, 378, 379), (359, 358, 371, 372), (367, 366, 379, 380), (360, 359, 372, 373), (368, 367, 380, 381), (361, 360, 373, 374), (369, 368, 381, 382), (362, 361, 374, 375), (370, 369, 382, 383), (363, 362, 375, 376), (266, 370, 383), (364, 363, 376, 377), (365, 364, 377, 378), (383, 382, 395, 396), (376, 375, 388, 389), (266, 383, 396), (377, 376, 389, 390), (378, 377, 390, 391), (379, 378, 391, 392), (372, 371, 384, 385), (380, 379, 392, 393), (373, 372, 385, 386), (381, 380, 393, 394), (374, 373, 386, 387), (382, 381, 394, 395), (375, 374, 387, 388), (385, 384, 397, 398), (393, 392, 405, 406), (386, 385, 398, 399), (394, 393, 406, 407), (387, 386, 399, 400), (395, 394, 407, 408), (388, 387, 400, 401), (396, 395, 408, 409), (389, 388, 401, 402), (266, 396, 409), (390, 389, 402, 403), (391, 390, 403, 404), (392, 391, 404, 405), (402, 401, 2, 3), (266, 409, 416), (403, 402, 3, 4), (404, 403, 4, 412), (405, 404, 412, 5), (398, 397, 0, 410), (406, 405, 5, 413), (399, 398, 410, 1), (407, 406, 413, 414), (400, 399, 1, 411), (408, 407, 414, 415), (401, 400, 411, 2), (409, 408, 415, 416), (358, 345, 417, 371), (345, 332, 424, 417), (332, 319, 431, 424), (319, 306, 438, 431), (306, 293, 445, 438), (293, 280, 452, 445), (280, 267, 459, 452), (267, 253, 240, 459), (371, 417, 418, 384), (417, 424, 425, 418), (424, 431, 432, 425), (431, 438, 439, 432), (438, 445, 446, 439), (445, 452, 453, 446), (452, 459, 460, 453), (459, 240, 227, 460), (384, 418, 419, 397), (418, 425, 426, 419), (425, 432, 433, 426), (432, 439, 440, 433), (439, 446, 447, 440), (446, 453, 454, 447), (453, 460, 461, 454), (460, 227, 214, 461), (397, 419, 420, 0), (419, 426, 427, 420), (426, 433, 434, 427), (433, 440, 441, 434), (440, 447, 448, 441), (447, 454, 455, 448), (454, 461, 462, 455), (461, 214, 201, 462), (0, 420, 421, 6), (420, 427, 428, 421), (427, 434, 435, 428), (434, 441, 442, 435), (441, 448, 449, 442), (448, 455, 456, 449), (455, 462, 463, 456), (462, 201, 188, 463), (6, 421, 422, 19), (421, 428, 429, 422), (428, 435, 436, 429), (435, 442, 443, 436), (442, 449, 450, 443), (449, 456, 457, 450), (456, 463, 464, 457), (463, 188, 175, 464), (19, 422, 423, 32), (422, 429, 430, 423), (429, 436, 437, 430), (436, 443, 444, 437), (443, 450, 451, 444), (450, 457, 458, 451), (457, 464, 465, 458), (464, 175, 162, 465), (32, 423, 58, 45), (423, 430, 71, 58), (430, 437, 84, 71), (437, 444, 97, 84), (444, 451, 110, 97), (451, 458, 123, 110), (458, 465, 136, 123), (465, 162, 149, 136), (494, 493, 498, 495), (493, 492, 505, 498), (492, 491, 512, 505), (491, 490, 519, 512), (490, 489, 526, 519), (489, 488, 533, 526), (488, 487, 540, 533), (487, 486, 485, 540), (495, 498, 499, 496), (498, 505, 506, 499), (505, 512, 513, 506), (512, 519, 520, 513), (519, 526, 527, 520), (526, 533, 534, 527), (533, 540, 541, 534), (540, 485, 484, 541), (496, 499, 500, 497), (499, 506, 507, 500), (506, 513, 514, 507), (513, 520, 521, 514), (520, 527, 528, 521), (527, 534, 535, 528), (534, 541, 542, 535), (541, 484, 483, 542), (497, 500, 501, 466), (500, 507, 508, 501), (507, 514, 515, 508), (514, 521, 522, 515), (521, 528, 529, 522), (528, 535, 536, 529), (535, 542, 543, 536), (542, 483, 482, 543), (466, 501, 502, 467), (501, 508, 509, 502), (508, 515, 516, 509), (515, 522, 523, 516), (522, 529, 530, 523), (529, 536, 537, 530), (536, 543, 544, 537), (543, 482, 481, 544), (467, 502, 503, 468), (502, 509, 510, 503), (509, 516, 517, 510), (516, 523, 524, 517), (523, 530, 531, 524), (530, 537, 538, 531), (537, 544, 545, 538), (544, 481, 480, 545), (468, 503, 504, 469), (503, 510, 511, 504), (510, 517, 518, 511), (517, 524, 525, 518), (524, 531, 532, 525), (531, 538, 539, 532), (538, 545, 546, 539), (545, 480, 479, 546), (469, 504, 471, 470), (504, 511, 472, 471), (511, 518, 473, 472), (518, 525, 474, 473), (525, 532, 475, 474), (532, 539, 476, 475), (539, 546, 477, 476), (546, 479, 478, 477)])
me_sphere_001.polygons.foreach_set('use_smooth', [True] * 544)
me_sphere_001.polygons.foreach_set('material_index', [0, 0, 0, 0, 0, 0, 0, 0, 0, 0, 0, 0, 0, 0, 0, 0, 0, 0, 0, 0, 0, 0, 0, 0, 0, 0, 0, 0, 0, 0, 0, 0, 0, 0, 0, 0, 0, 0, 0, 0, 0, 0, 0, 0, 0, 0, 0, 0, 0, 0, 0, 0, 0, 0, 0, 0, 0, 0, 0, 0, 0, 0, 0, 0, 0, 0, 0, 0, 0, 0, 0, 0, 0, 0, 0, 0, 0, 0, 0, 0, 0, 0, 0, 0, 0, 0, 0, 0, 0, 0, 0, 0, 0, 0, 0, 0, 0, 0, 0, 0, 0, 0, 0, 0, 0, 0, 0, 0, 0, 0, 0, 0, 0, 0, 0, 0, 0, 0, 0, 0, 0, 0, 0, 0, 0, 0, 0, 0, 0, 0, 0, 0, 0, 0, 0, 0, 0, 0, 0, 0, 0, 0, 0, 0, 0, 0, 0, 0, 0, 0, 0, 0, 0, 0, 0, 0, 0, 0, 0, 0, 0, 0, 0, 0, 0, 0, 0, 0, 0, 0, 0, 0, 0, 0, 0, 0, 0, 0, 0, 0, 0, 0, 0, 0, 0, 0, 0, 0, 0, 0, 0, 0, 0, 0, 0, 0, 0, 0, 0, 0, 0, 0, 0, 0, 0, 0, 0, 0, 0, 0, 0, 0, 0, 0, 0, 0, 0, 0, 0, 0, 0, 0, 0, 0, 0, 0, 0, 0, 0, 0, 0, 0, 0, 0, 0, 0, 0, 0, 0, 0, 0, 0, 0, 0, 0, 0, 0, 0, 0, 0, 0, 0, 0, 0, 0, 0, 0, 0, 0, 0, 0, 0, 0, 0, 0, 0, 0, 0, 0, 0, 0, 0, 0, 0, 0, 0, 0, 0, 0, 0, 0, 0, 0, 0, 0, 0, 0, 0, 0, 0, 0, 0, 0, 0, 0, 0, 0, 0, 0, 0, 0, 0, 0, 0, 0, 0, 0, 0, 0, 0, 0, 0, 0, 0, 0, 0, 0, 0, 0, 0, 0, 0, 0, 0, 0, 0, 0, 0, 0, 0, 0, 0, 0, 0, 0, 0, 0, 0, 0, 0, 0, 0, 0, 0, 0, 0, 0, 0, 0, 0, 0, 0, 0, 0, 0, 0, 0, 0, 0, 0, 0, 0, 0, 0, 0, 0, 0, 0, 0, 0, 0, 0, 0, 0, 0, 0, 0, 0, 0, 0, 0, 0, 0, 0, 0, 0, 0, 0, 0, 0, 0, 0, 0, 0, 0, 0, 0, 0, 0, 0, 0, 0, 0, 0, 0, 0, 0, 0, 0, 0, 0, 0, 0, 0, 0, 0, 0, 0, 0, 0, 0, 0, 0, 0, 0, 0, 0, 0, 0, 0, 0, 0, 0, 0, 0, 0, 0, 0, 0, 0, 0, 0, 0, 0, 0, 0, 0, 0, 0, 0, 0, 0, 0, 0, 0, 0, 0, 0, 0, 0, 0, 0, 0, 0, 0, 0, 0, 0, 0, 0, 0, 0, 0, 0, 0, 0, 0, 0, 0, 0, 1, 1, 1, 1, 1, 1, 1, 1, 1, 1, 1, 1, 1, 1, 1, 1, 1, 1, 1, 1, 1, 1, 1, 1, 1, 1, 1, 1, 1, 1, 1, 1, 1, 1, 1, 1, 1, 1, 1, 1, 1, 1, 1, 1, 1, 1, 1, 1, 1, 1, 1, 1, 1, 1, 1, 1, 1, 1, 1, 1, 1, 1, 1, 1])
_uv = me_sphere_001.uv_layers.new(name='UVMap')
_uv.uv.foreach_set('vector', [0.75, 0.0625, 0.75, 0.125, 0.7188, 0.125, 0.7188, 0.0625, 0.75, 0.5, 0.75, 0.5625, 0.7188, 0.5625, 0.7188, 0.5, 0.7344, 0.0, 0.75, 0.0625, 0.7188, 0.0625, 0.75, 0.4375, 0.75, 0.5, 0.7188, 0.5, 0.7188, 0.4375, 0.75, 0.375, 0.75, 0.4375, 0.7188, 0.4375, 0.7188, 0.375, 0.75, 0.3125, 0.75, 0.375, 0.7188, 0.375, 0.7188, 0.3125, 0.75, 0.75, 0.75, 0.8125, 0.7188, 0.8125, 0.7188, 0.75, 0.75, 0.25, 0.75, 0.3125, 0.7188, 0.3125, 0.7188, 0.25, 0.75, 0.6875, 0.75, 0.75, 0.7188, 0.75, 0.7188, 0.6875, 0.75, 0.1875, 0.75, 0.25, 0.7188, 0.25, 0.7188, 0.1875, 0.75, 0.625, 0.75, 0.6875, 0.7188, 0.6875, 0.7188, 0.625, 0.75, 0.125, 0.75, 0.1875, 0.7188, 0.1875, 0.7188, 0.125, 0.75, 0.5625, 0.75, 0.625, 0.7188, 0.625, 0.7188, 0.5625, 0.7188, 0.125, 0.7188, 0.1875, 0.6875, 0.1875, 0.6875, 0.125, 0.7188, 0.5625, 0.7188, 0.625, 0.6875, 0.625, 0.6875, 0.5625, 0.7188, 0.0625, 0.7188, 0.125, 0.6875, 0.125, 0.6875, 0.0625, 0.7188, 0.5, 0.7188, 0.5625, 0.6875, 0.5625, 0.6875, 0.5, 0.7031, 0.0, 0.7188, 0.0625, 0.6875, 0.0625, 0.7188, 0.4375, 0.7188, 0.5, 0.6875, 0.5, 0.6875, 0.4375, 0.7188, 0.375, 0.7188, 0.4375, 0.6875, 0.4375, 0.6875, 0.375, 0.7188, 0.3125, 0.7188, 0.375, 0.6875, 0.375, 0.6875, 0.3125, 0.7188, 0.75, 0.7188, 0.8125, 0.6875, 0.8125, 0.6875, 0.75, 0.7188, 0.25, 0.7188, 0.3125, 0.6875, 0.3125, 0.6875, 0.25, 0.7188, 0.6875, 0.7188, 0.75, 0.6875, 0.75, 0.6875, 0.6875, 0.7188, 0.1875, 0.7188, 0.25, 0.6875, 0.25, 0.6875, 0.1875, 0.7188, 0.625, 0.7188, 0.6875, 0.6875, 0.6875, 0.6875, 0.625, 0.6875, 0.3125, 0.6875, 0.375, 0.6562, 0.375, 0.6562, 0.3125, 0.6875, 0.75, 0.6875, 0.8125, 0.6562, 0.8125, 0.6562, 0.75, 0.6875, 0.25, 0.6875, 0.3125, 0.6562, 0.3125, 0.6562, 0.25, 0.6875, 0.6875, 0.6875, 0.75, 0.6562, 0.75, 0.6562, 0.6875, 0.6875, 0.1875, 0.6875, 0.25, 0.6562, 0.25, 0.6562, 0.1875, 0.6875, 0.625, 0.6875, 0.6875, 0.6562, 0.6875, 0.6562, 0.625, 0.6875, 0.125, 0.6875, 0.1875, 0.6562, 0.1875, 0.6562, 0.125, 0.6875, 0.5625, 0.6875, 0.625, 0.6562, 0.625, 0.6562, 0.5625, 0.6875, 0.0625, 0.6875, 0.125, 0.6562, 0.125, 0.6562, 0.0625, 0.6875, 0.5, 0.6875, 0.5625, 0.6562, 0.5625, 0.6562, 0.5, 0.6719, 0.0, 0.6875, 0.0625, 0.6562, 0.0625, 0.6875, 0.4375, 0.6875, 0.5, 0.6562, 0.5, 0.6562, 0.4375, 0.6875, 0.375, 0.6875, 0.4375, 0.6562, 0.4375, 0.6562, 0.375, 0.6562, 0.5625, 0.6562, 0.625, 0.625, 0.625, 0.625, 0.5625, 0.6562, 0.0625, 0.6562, 0.125, 0.625, 0.125, 0.625, 0.0625, 0.6562, 0.5, 0.6562, 0.5625, 0.625, 0.5625, 0.625, 0.5, 0.6406, 0.0, 0.6562, 0.0625, 0.625, 0.0625, 0.6562, 0.4375, 0.6562, 0.5, 0.625, 0.5, 0.625, 0.4375, 0.6562, 0.375, 0.6562, 0.4375, 0.625, 0.4375, 0.625, 0.375, 0.6562, 0.3125, 0.6562, 0.375, 0.625, 0.375, 0.625, 0.3125, 0.6562, 0.75, 0.6562, 0.8125, 0.625, 0.8125, 0.625, 0.75, 0.6562, 0.25, 0.6562, 0.3125, 0.625, 0.3125, 0.625, 0.25, 0.6562, 0.6875, 0.6562, 0.75, 0.625, 0.75, 0.625, 0.6875, 0.6562, 0.1875, 0.6562, 0.25, 0.625, 0.25, 0.625, 0.1875, 0.6562, 0.625, 0.6562, 0.6875, 0.625, 0.6875, 0.625, 0.625, 0.6562, 0.125, 0.6562, 0.1875, 0.625, 0.1875, 0.625, 0.125, 0.625, 0.3125, 0.625, 0.375, 0.5938, 0.375, 0.5938, 0.3125, 0.625, 0.75, 0.625, 0.8125, 0.5938, 0.8125, 0.5938, 0.75, 0.625, 0.25, 0.625, 0.3125, 0.5938, 0.3125, 0.5938, 0.25, 0.625, 0.6875, 0.625, 0.75, 0.5938, 0.75, 0.5938, 0.6875, 0.625, 0.1875, 0.625, 0.25, 0.5938, 0.25, 0.5938, 0.1875, 0.625, 0.625, 0.625, 0.6875, 0.5938, 0.6875, 0.5938, 0.625, 0.625, 0.125, 0.625, 0.1875, 0.5938, 0.1875, 0.5938, 0.125, 0.625, 0.5625, 0.625, 0.625, 0.5938, 0.625, 0.5938, 0.5625, 0.625, 0.0625, 0.625, 0.125, 0.5938, 0.125, 0.5938, 0.0625, 0.625, 0.5, 0.625, 0.5625, 0.5938, 0.5625, 0.5938, 0.5, 0.6094, 0.0, 0.625, 0.0625, 0.5938, 0.0625, 0.625, 0.4375, 0.625, 0.5, 0.5938, 0.5, 0.5938, 0.4375, 0.625, 0.375, 0.625, 0.4375, 0.5938, 0.4375, 0.5938, 0.375, 0.5938, 0.0625, 0.5938, 0.125, 0.5625, 0.125, 0.5625, 0.0625, 0.5938, 0.5, 0.5938, 0.5625, 0.5625, 0.5625, 0.5625, 0.5, 0.5781, 0.0, 0.5938, 0.0625, 0.5625, 0.0625, 0.5938, 0.4375, 0.5938, 0.5, 0.5625, 0.5, 0.5625, 0.4375, 0.5938, 0.375, 0.5938, 0.4375, 0.5625, 0.4375, 0.5625, 0.375, 0.5938, 0.3125, 0.5938, 0.375, 0.5625, 0.375, 0.5625, 0.3125, 0.5938, 0.75, 0.5938, 0.8125, 0.5625, 0.8125, 0.5625, 0.75, 0.5938, 0.25, 0.5938, 0.3125, 0.5625, 0.3125, 0.5625, 0.25, 0.5938, 0.6875, 0.5938, 0.75, 0.5625, 0.75, 0.5625, 0.6875, 0.5938, 0.1875, 0.5938, 0.25, 0.5625, 0.25, 0.5625, 0.1875, 0.5938, 0.625, 0.5938, 0.6875, 0.5625, 0.6875, 0.5625, 0.625, 0.5938, 0.125, 0.5938, 0.1875, 0.5625, 0.1875, 0.5625, 0.125, 0.5938, 0.5625, 0.5938, 0.625, 0.5625, 0.625, 0.5625, 0.5625, 0.5625, 0.25, 0.5625, 0.3125, 0.5312, 0.3125, 0.5312, 0.25, 0.5625, 0.6875, 0.5625, 0.75, 0.5312, 0.75, 0.5312, 0.6875, 0.5625, 0.1875, 0.5625, 0.25, 0.5312, 0.25, 0.5312, 0.1875, 0.5625, 0.625, 0.5625, 0.6875, 0.5312, 0.6875, 0.5312, 0.625, 0.5625, 0.125, 0.5625, 0.1875, 0.5312, 0.1875, 0.5312, 0.125, 0.5625, 0.5625, 0.5625, 0.625, 0.5312, 0.625, 0.5312, 0.5625, 0.5625, 0.0625, 0.5625, 0.125, 0.5312, 0.125, 0.5312, 0.0625, 0.5625, 0.5, 0.5625, 0.5625, 0.5312, 0.5625, 0.5312, 0.5, 0.5469, 0.0, 0.5625, 0.0625, 0.5312, 0.0625, 0.5625, 0.4375, 0.5625, 0.5, 0.5312, 0.5, 0.5312, 0.4375, 0.5625, 0.375, 0.5625, 0.4375, 0.5312, 0.4375, 0.5312, 0.375, 0.5625, 0.3125, 0.5625, 0.375, 0.5312, 0.375, 0.5312, 0.3125, 0.5625, 0.75, 0.5625, 0.8125, 0.5312, 0.8125, 0.5312, 0.75, 0.5156, 0.0, 0.5312, 0.0625, 0.5, 0.0625, 0.5312, 0.4375, 0.5312, 0.5, 0.5, 0.5, 0.5, 0.4375, 0.5312, 0.375, 0.5312, 0.4375, 0.5, 0.4375, 0.5, 0.375, 0.5312, 0.3125, 0.5312, 0.375, 0.5, 0.375, 0.5, 0.3125, 0.5312, 0.75, 0.5312, 0.8125, 0.5, 0.8125, 0.5, 0.75, 0.5312, 0.25, 0.5312, 0.3125, 0.5, 0.3125, 0.5, 0.25, 0.5312, 0.6875, 0.5312, 0.75, 0.5, 0.75, 0.5, 0.6875, 0.5312, 0.1875, 0.5312, 0.25, 0.5, 0.25, 0.5, 0.1875, 0.5312, 0.625, 0.5312, 0.6875, 0.5, 0.6875, 0.5, 0.625, 0.5312, 0.125, 0.5312, 0.1875, 0.5, 0.1875, 0.5, 0.125, 0.5312, 0.5625, 0.5312, 0.625, 0.5, 0.625, 0.5, 0.5625, 0.5312, 0.0625, 0.5312, 0.125, 0.5, 0.125, 0.5, 0.0625, 0.5312, 0.5, 0.5312, 0.5625, 0.5, 0.5625, 0.5, 0.5, 0.5, 0.6875, 0.5, 0.75, 0.4688, 0.75, 0.4687, 0.6875, 0.5, 0.1875, 0.5, 0.25, 0.4688, 0.25, 0.4688, 0.1875, 0.5, 0.625, 0.5, 0.6875, 0.4687, 0.6875, 0.4688, 0.625, 0.5, 0.125, 0.5, 0.1875, 0.4688, 0.1875, 0.4688, 0.125, 0.5, 0.5625, 0.5, 0.625, 0.4688, 0.625, 0.4688, 0.5625, 0.5, 0.0625, 0.5, 0.125, 0.4688, 0.125, 0.4688, 0.0625, 0.5, 0.5, 0.5, 0.5625, 0.4688, 0.5625, 0.4687, 0.5, 0.4844, 0.0, 0.5, 0.0625, 0.4688, 0.0625, 0.5, 0.4375, 0.5, 0.5, 0.4687, 0.5, 0.4688, 0.4375, 0.5, 0.375, 0.5, 0.4375, 0.4688, 0.4375, 0.4688, 0.375, 0.5, 0.3125, 0.5, 0.375, 0.4688, 0.375, 0.4687, 0.3125, 0.5, 0.75, 0.5, 0.8125, 0.4688, 0.8125, 0.4688, 0.75, 0.5, 0.25, 0.5, 0.3125, 0.4687, 0.3125, 0.4688, 0.25, 0.4688, 0.4375, 0.4687, 0.5, 0.4375, 0.5, 0.4375, 0.4375, 0.4688, 0.375, 0.4688, 0.4375, 0.4375, 0.4375, 0.4375, 0.375, 0.4687, 0.3125, 0.4688, 0.375, 0.4375, 0.375, 0.4375, 0.3125, 0.4688, 0.75, 0.4688, 0.8125, 0.4375, 0.8125, 0.4375, 0.75, 0.4688, 0.25, 0.4687, 0.3125, 0.4375, 0.3125, 0.4375, 0.25, 0.4687, 0.6875, 0.4688, 0.75, 0.4375, 0.75, 0.4375, 0.6875, 0.4688, 0.1875, 0.4688, 0.25, 0.4375, 0.25, 0.4375, 0.1875, 0.4688, 0.625, 0.4687, 0.6875, 0.4375, 0.6875, 0.4375, 0.625, 0.4688, 0.125, 0.4688, 0.1875, 0.4375, 0.1875, 0.4375, 0.125, 0.4688, 0.5625, 0.4688, 0.625, 0.4375, 0.625, 0.4375, 0.5625, 0.4688, 0.0625, 0.4688, 0.125, 0.4375, 0.125, 0.4375, 0.0625, 0.4687, 0.5, 0.4688, 0.5625, 0.4375, 0.5625, 0.4375, 0.5, 0.4531, 0.0, 0.4688, 0.0625, 0.4375, 0.0625, 0.4375, 0.1875, 0.4375, 0.25, 0.4062, 0.25, 0.4062, 0.1875, 0.4375, 0.625, 0.4375, 0.6875, 0.4062, 0.6875, 0.4062, 0.625, 0.4375, 0.125, 0.4375, 0.1875, 0.4062, 0.1875, 0.4062, 0.125, 0.4375, 0.5625, 0.4375, 0.625, 0.4062, 0.625, 0.4062, 0.5625, 0.4375, 0.0625, 0.4375, 0.125, 0.4062, 0.125, 0.4062, 0.0625, 0.4375, 0.5, 0.4375, 0.5625, 0.4062, 0.5625, 0.4062, 0.5, 0.4219, 0.0, 0.4375, 0.0625, 0.4062, 0.0625, 0.4375, 0.4375, 0.4375, 0.5, 0.4062, 0.5, 0.4062, 0.4375, 0.4375, 0.375, 0.4375, 0.4375, 0.4062, 0.4375, 0.4062, 0.375, 0.4375, 0.3125, 0.4375, 0.375, 0.4062, 0.375, 0.4062, 0.3125, 0.4375, 0.75, 0.4375, 0.8125, 0.4062, 0.8125, 0.4062, 0.75, 0.4375, 0.25, 0.4375, 0.3125, 0.4062, 0.3125, 0.4062, 0.25, 0.4375, 0.6875, 0.4375, 0.75, 0.4062, 0.75, 0.4062, 0.6875, 0.4062, 0.375, 0.4062, 0.4375, 0.375, 0.4375, 0.375, 0.375, 0.4062, 0.3125, 0.4062, 0.375, 0.375, 0.375, 0.375, 0.3125, 0.4062, 0.75, 0.4062, 0.8125, 0.375, 0.8125, 0.375, 0.75, 0.4062, 0.25, 0.4062, 0.3125, 0.375, 0.3125, 0.375, 0.25, 0.4062, 0.6875, 0.4062, 0.75, 0.375, 0.75, 0.375, 0.6875, 0.4062, 0.1875, 0.4062, 0.25, 0.375, 0.25, 0.375, 0.1875, 0.4062, 0.625, 0.4062, 0.6875, 0.375, 0.6875, 0.375, 0.625, 0.4062, 0.125, 0.4062, 0.1875, 0.375, 0.1875, 0.375, 0.125, 0.4062, 0.5625, 0.4062, 0.625, 0.375, 0.625, 0.375, 0.5625, 0.4062, 0.0625, 0.4062, 0.125, 0.375, 0.125, 0.375, 0.0625, 0.4062, 0.5, 0.4062, 0.5625, 0.375, 0.5625, 0.375, 0.5, 0.3906, 0.0, 0.4062, 0.0625, 0.375, 0.0625, 0.4062, 0.4375, 0.4062, 0.5, 0.375, 0.5, 0.375, 0.4375, 0.375, 0.625, 0.375, 0.6875, 0.3438, 0.6875, 0.3438, 0.625, 0.375, 0.125, 0.375, 0.1875, 0.3438, 0.1875, 0.3438, 0.125, 0.375, 0.5625, 0.375, 0.625, 0.3438, 0.625, 0.3438, 0.5625, 0.375, 0.0625, 0.375, 0.125, 0.3438, 0.125, 0.3438, 0.0625, 0.375, 0.5, 0.375, 0.5625, 0.3438, 0.5625, 0.3437, 0.5, 0.3594, 0.0, 0.375, 0.0625, 0.3438, 0.0625, 0.375, 0.4375, 0.375, 0.5, 0.3437, 0.5, 0.3438, 0.4375, 0.375, 0.375, 0.375, 0.4375, 0.3438, 0.4375, 0.3438, 0.375, 0.375, 0.3125, 0.375, 0.375, 0.3438, 0.375, 0.3438, 0.3125, 0.375, 0.75, 0.375, 0.8125, 0.3438, 0.8125, 0.3438, 0.75, 0.375, 0.25, 0.375, 0.3125, 0.3438, 0.3125, 0.3438, 0.25, 0.375, 0.6875, 0.375, 0.75, 0.3438, 0.75, 0.3438, 0.6875, 0.375, 0.1875, 0.375, 0.25, 0.3438, 0.25, 0.3438, 0.1875, 0.3438, 0.375, 0.3438, 0.4375, 0.3125, 0.4375, 0.3125, 0.375, 0.3438, 0.3125, 0.3438, 0.375, 0.3125, 0.375, 0.3125, 0.3125, 0.3438, 0.75, 0.3438, 0.8125, 0.3125, 0.8125, 0.3125, 0.75, 0.3438, 0.25, 0.3438, 0.3125, 0.3125, 0.3125, 0.3125, 0.25, 0.3438, 0.6875, 0.3438, 0.75, 0.3125, 0.75, 0.3125, 0.6875, 0.3438, 0.1875, 0.3438, 0.25, 0.3125, 0.25, 0.3125, 0.1875, 0.3438, 0.625, 0.3438, 0.6875, 0.3125, 0.6875, 0.3125, 0.625, 0.3438, 0.125, 0.3438, 0.1875, 0.3125, 0.1875, 0.3125, 0.125, 0.3438, 0.5625, 0.3438, 0.625, 0.3125, 0.625, 0.3125, 0.5625, 0.3438, 0.0625, 0.3438, 0.125, 0.3125, 0.125, 0.3125, 0.0625, 0.3437, 0.5, 0.3438, 0.5625, 0.3125, 0.5625, 0.3125, 0.5, 0.3281, 0.0, 0.3438, 0.0625, 0.3125, 0.0625, 0.3438, 0.4375, 0.3437, 0.5, 0.3125, 0.5, 0.3125, 0.4375, 0.3125, 0.125, 0.3125, 0.1875, 0.2812, 0.1875, 0.2812, 0.125, 0.3125, 0.5625, 0.3125, 0.625, 0.2812, 0.625, 0.2812, 0.5625, 0.3125, 0.0625, 0.3125, 0.125, 0.2812, 0.125, 0.2812, 0.0625, 0.3125, 0.5, 0.3125, 0.5625, 0.2812, 0.5625, 0.2812, 0.5, 0.2969, 0.0, 0.3125, 0.0625, 0.2812, 0.0625, 0.3125, 0.4375, 0.3125, 0.5, 0.2812, 0.5, 0.2812, 0.4375, 0.3125, 0.375, 0.3125, 0.4375, 0.2812, 0.4375, 0.2812, 0.375, 0.3125, 0.3125, 0.3125, 0.375, 0.2812, 0.375, 0.2812, 0.3125, 0.3125, 0.75, 0.3125, 0.8125, 0.2812, 0.8125, 0.2812, 0.75, 0.3125, 0.25, 0.3125, 0.3125, 0.2812, 0.3125, 0.2812, 0.25, 0.3125, 0.6875, 0.3125, 0.75, 0.2812, 0.75, 0.2812, 0.6875, 0.3125, 0.1875, 0.3125, 0.25, 0.2812, 0.25, 0.2812, 0.1875, 0.3125, 0.625, 0.3125, 0.6875, 0.2812, 0.6875, 0.2812, 0.625, 0.2812, 0.3125, 0.2812, 0.375, 0.25, 0.375, 0.25, 0.3125, 0.2812, 0.75, 0.2812, 0.8125, 0.25, 0.8125, 0.25, 0.75, 0.2812, 0.25, 0.2812, 0.3125, 0.25, 0.3125, 0.25, 0.25, 0.2812, 0.6875, 0.2812, 0.75, 0.25, 0.75, 0.25, 0.6875, 0.2812, 0.1875, 0.2812, 0.25, 0.25, 0.25, 0.25, 0.1875, 0.2812, 0.625, 0.2812, 0.6875, 0.25, 0.6875, 0.25, 0.625, 0.2812, 0.125, 0.2812, 0.1875, 0.25, 0.1875, 0.25, 0.125, 0.2812, 0.5625, 0.2812, 0.625, 0.25, 0.625, 0.25, 0.5625, 0.2812, 0.0625, 0.2812, 0.125, 0.25, 0.125, 0.25, 0.0625, 0.2812, 0.5, 0.2812, 0.5625, 0.25, 0.5625, 0.25, 0.5, 0.2656, 0.0, 0.2812, 0.0625, 0.25, 0.0625, 0.2812, 0.4375, 0.2812, 0.5, 0.25, 0.5, 0.25, 0.4375, 0.2812, 0.375, 0.2812, 0.4375, 0.25, 0.4375, 0.25, 0.375, 0.25, 0.0625, 0.25, 0.125, 0.2188, 0.125, 0.2188, 0.0625, 0.25, 0.5, 0.25, 0.5625, 0.2188, 0.5625, 0.2187, 0.5, 0.2344, 0.0, 0.25, 0.0625, 0.2188, 0.0625, 0.25, 0.4375, 0.25, 0.5, 0.2187, 0.5, 0.2188, 0.4375, 0.25, 0.375, 0.25, 0.4375, 0.2188, 0.4375, 0.2188, 0.375, 0.25, 0.3125, 0.25, 0.375, 0.2188, 0.375, 0.2188, 0.3125, 0.25, 0.75, 0.25, 0.8125, 0.2188, 0.8125, 0.2188, 0.75, 0.25, 0.25, 0.25, 0.3125, 0.2188, 0.3125, 0.2188, 0.25, 0.25, 0.6875, 0.25, 0.75, 0.2188, 0.75, 0.2188, 0.6875, 0.25, 0.1875, 0.25, 0.25, 0.2188, 0.25, 0.2188, 0.1875, 0.25, 0.625, 0.25, 0.6875, 0.2188, 0.6875, 0.2188, 0.625, 0.25, 0.125, 0.25, 0.1875, 0.2188, 0.1875, 0.2188, 0.125, 0.25, 0.5625, 0.25, 0.625, 0.2188, 0.625, 0.2188, 0.5625, 0.2188, 0.75, 0.2188, 0.8125, 0.1875, 0.8125, 0.1875, 0.75, 0.2188, 0.25, 0.2188, 0.3125, 0.1875, 0.3125, 0.1875, 0.25, 0.2188, 0.6875, 0.2188, 0.75, 0.1875, 0.75, 0.1875, 0.6875, 0.2188, 0.1875, 0.2188, 0.25, 0.1875, 0.25, 0.1875, 0.1875, 0.2188, 0.625, 0.2188, 0.6875, 0.1875, 0.6875, 0.1875, 0.625, 0.2188, 0.125, 0.2188, 0.1875, 0.1875, 0.1875, 0.1875, 0.125, 0.2188, 0.5625, 0.2188, 0.625, 0.1875, 0.625, 0.1875, 0.5625, 0.2188, 0.0625, 0.2188, 0.125, 0.1875, 0.125, 0.1875, 0.0625, 0.2187, 0.5, 0.2188, 0.5625, 0.1875, 0.5625, 0.1875, 0.5, 0.2031, 0.0, 0.2188, 0.0625, 0.1875, 0.0625, 0.2188, 0.4375, 0.2187, 0.5, 0.1875, 0.5, 0.1875, 0.4375, 0.2188, 0.375, 0.2188, 0.4375, 0.1875, 0.4375, 0.1875, 0.375, 0.2188, 0.3125, 0.2188, 0.375, 0.1875, 0.375, 0.1875, 0.3125, 0.1875, 0.5, 0.1875, 0.5625, 0.1562, 0.5625, 0.1562, 0.5, 0.1719, 0.0, 0.1875, 0.0625, 0.1563, 0.0625, 0.1875, 0.4375, 0.1875, 0.5, 0.1562, 0.5, 0.1562, 0.4375, 0.1875, 0.375, 0.1875, 0.4375, 0.1562, 0.4375, 0.1563, 0.375, 0.1875, 0.3125, 0.1875, 0.375, 0.1563, 0.375, 0.1562, 0.3125, 0.1875, 0.75, 0.1875, 0.8125, 0.1562, 0.8125, 0.1562, 0.75, 0.1875, 0.25, 0.1875, 0.3125, 0.1562, 0.3125, 0.1562, 0.25, 0.1875, 0.6875, 0.1875, 0.75, 0.1562, 0.75, 0.1562, 0.6875, 0.1875, 0.1875, 0.1875, 0.25, 0.1562, 0.25, 0.1562, 0.1875, 0.1875, 0.625, 0.1875, 0.6875, 0.1562, 0.6875, 0.1563, 0.625, 0.1875, 0.125, 0.1875, 0.1875, 0.1562, 0.1875, 0.1562, 0.125, 0.1875, 0.5625, 0.1875, 0.625, 0.1563, 0.625, 0.1562, 0.5625, 0.1875, 0.0625, 0.1875, 0.125, 0.1562, 0.125, 0.1563, 0.0625, 0.1562, 0.25, 0.1562, 0.3125, 0.125, 0.3125, 0.125, 0.25, 0.1562, 0.6875, 0.1562, 0.75, 0.125, 0.75, 0.125, 0.6875, 0.1562, 0.1875, 0.1562, 0.25, 0.125, 0.25, 0.125, 0.1875, 0.1563, 0.625, 0.1562, 0.6875, 0.125, 0.6875, 0.125, 0.625, 0.1562, 0.125, 0.1562, 0.1875, 0.125, 0.1875, 0.125, 0.125, 0.1562, 0.5625, 0.1563, 0.625, 0.125, 0.625, 0.125, 0.5625, 0.1563, 0.0625, 0.1562, 0.125, 0.125, 0.125, 0.125, 0.0625, 0.1562, 0.5, 0.1562, 0.5625, 0.125, 0.5625, 0.125, 0.5, 0.1406, 0.0, 0.1563, 0.0625, 0.125, 0.0625, 0.1562, 0.4375, 0.1562, 0.5, 0.125, 0.5, 0.125, 0.4375, 0.1563, 0.375, 0.1562, 0.4375, 0.125, 0.4375, 0.125, 0.375, 0.1562, 0.3125, 0.1563, 0.375, 0.125, 0.375, 0.125, 0.3125, 0.1562, 0.75, 0.1562, 0.8125, 0.125, 0.8125, 0.125, 0.75, 0.1094, 0.0, 0.125, 0.0625, 0.09375, 0.0625, 0.125, 0.4375, 0.125, 0.5, 0.09375, 0.5, 0.09375, 0.4375, 0.125, 0.375, 0.125, 0.4375, 0.09375, 0.4375, 0.09375, 0.375, 0.125, 0.3125, 0.125, 0.375, 0.09375, 0.375, 0.09375, 0.3125, 0.125, 0.75, 0.125, 0.8125, 0.09375, 0.8125, 0.09375, 0.75, 0.125, 0.25, 0.125, 0.3125, 0.09375, 0.3125, 0.09375, 0.25, 0.125, 0.6875, 0.125, 0.75, 0.09375, 0.75, 0.09375, 0.6875, 0.125, 0.1875, 0.125, 0.25, 0.09375, 0.25, 0.09375, 0.1875, 0.125, 0.625, 0.125, 0.6875, 0.09375, 0.6875, 0.09375, 0.625, 0.125, 0.125, 0.125, 0.1875, 0.09375, 0.1875, 0.09375, 0.125, 0.125, 0.5625, 0.125, 0.625, 0.09375, 0.625, 0.09375, 0.5625, 0.125, 0.0625, 0.125, 0.125, 0.09375, 0.125, 0.09375, 0.0625, 0.125, 0.5, 0.125, 0.5625, 0.09375, 0.5625, 0.09375, 0.5, 0.09375, 0.6875, 0.09375, 0.75, 0.0625, 0.75, 0.0625, 0.6875, 0.09375, 0.1875, 0.09375, 0.25, 0.0625, 0.25, 0.0625, 0.1875, 0.09375, 0.625, 0.09375, 0.6875, 0.0625, 0.6875, 0.0625, 0.625, 0.09375, 0.125, 0.09375, 0.1875, 0.0625, 0.1875, 0.0625, 0.125, 0.09375, 0.5625, 0.09375, 0.625, 0.0625, 0.625, 0.0625, 0.5625, 0.09375, 0.0625, 0.09375, 0.125, 0.0625, 0.125, 0.0625, 0.0625, 0.09375, 0.5, 0.09375, 0.5625, 0.0625, 0.5625, 0.0625, 0.5, 0.07812, 0.0, 0.09375, 0.0625, 0.0625, 0.0625, 0.09375, 0.4375, 0.09375, 0.5, 0.0625, 0.5, 0.0625, 0.4375, 0.09375, 0.375, 0.09375, 0.4375, 0.0625, 0.4375, 0.0625, 0.375, 0.09375, 0.3125, 0.09375, 0.375, 0.0625, 0.375, 0.0625, 0.3125, 0.09375, 0.75, 0.09375, 0.8125, 0.0625, 0.8125, 0.0625, 0.75, 0.09375, 0.25, 0.09375, 0.3125, 0.0625, 0.3125, 0.0625, 0.25, 0.0625, 0.4375, 0.0625, 0.5, 0.03125, 0.5, 0.03125, 0.4375, 0.0625, 0.375, 0.0625, 0.4375, 0.03125, 0.4375, 0.03125, 0.375, 0.0625, 0.3125, 0.0625, 0.375, 0.03125, 0.375, 0.03125, 0.3125, 0.0625, 0.75, 0.0625, 0.8125, 0.03125, 0.8125, 0.03125, 0.75, 0.0625, 0.25, 0.0625, 0.3125, 0.03125, 0.3125, 0.03125, 0.25, 0.0625, 0.6875, 0.0625, 0.75, 0.03125, 0.75, 0.03125, 0.6875, 0.0625, 0.1875, 0.0625, 0.25, 0.03125, 0.25, 0.03125, 0.1875, 0.0625, 0.625, 0.0625, 0.6875, 0.03125, 0.6875, 0.03125, 0.625, 0.0625, 0.125, 0.0625, 0.1875, 0.03125, 0.1875, 0.03125, 0.125, 0.0625, 0.5625, 0.0625, 0.625, 0.03125, 0.625, 0.03125, 0.5625, 0.0625, 0.0625, 0.0625, 0.125, 0.03125, 0.125, 0.03125, 0.0625, 0.0625, 0.5, 0.0625, 0.5625, 0.03125, 0.5625, 0.03125, 0.5, 0.04687, 0.0, 0.0625, 0.0625, 0.03125, 0.0625, 0.03125, 0.1875, 0.03125, 0.25, 0.0, 0.25, 0.0, 0.1875, 0.03125, 0.625, 0.03125, 0.6875, 0.0, 0.6875, 0.0, 0.625, 0.03125, 0.125, 0.03125, 0.1875, 0.0, 0.1875, 0.0, 0.125, 0.03125, 0.5625, 0.03125, 0.625, 0.0, 0.625, 0.0, 0.5625, 0.03125, 0.0625, 0.03125, 0.125, 0.0, 0.125, 0.0, 0.0625, 0.03125, 0.5, 0.03125, 0.5625, 0.0, 0.5625, 0.0, 0.5, 0.01562, 0.0, 0.03125, 0.0625, 0.0, 0.0625, 0.03125, 0.4375, 0.03125, 0.5, 0.0, 0.5, 0.0, 0.4375, 0.03125, 0.375, 0.03125, 0.4375, 0.0, 0.4375, 0.0, 0.375, 0.03125, 0.3125, 0.03125, 0.375, 0.0, 0.375, 0.0, 0.3125, 0.03125, 0.75, 0.03125, 0.8125, 0.0, 0.8125, 0.0, 0.75, 0.03125, 0.25, 0.03125, 0.3125, 0.0, 0.3125, 0.0, 0.25, 0.03125, 0.6875, 0.03125, 0.75, 0.0, 0.75, 0.0, 0.6875, 1.0, 0.375, 1.0, 0.4375, 0.9687, 0.4375, 0.9688, 0.375, 1.0, 0.3125, 1.0, 0.375, 0.9688, 0.375, 0.9687, 0.3125, 1.0, 0.75, 1.0, 0.8125, 0.9687, 0.8125, 0.9688, 0.75, 1.0, 0.25, 1.0, 0.3125, 0.9687, 0.3125, 0.9688, 0.25, 1.0, 0.6875, 1.0, 0.75, 0.9688, 0.75, 0.9687, 0.6875, 1.0, 0.1875, 1.0, 0.25, 0.9688, 0.25, 0.9687, 0.1875, 1.0, 0.625, 1.0, 0.6875, 0.9687, 0.6875, 0.9688, 0.625, 1.0, 0.125, 1.0, 0.1875, 0.9687, 0.1875, 0.9687, 0.125, 1.0, 0.5625, 1.0, 0.625, 0.9688, 0.625, 0.9687, 0.5625, 1.0, 0.0625, 1.0, 0.125, 0.9687, 0.125, 0.9688, 0.0625, 1.0, 0.5, 1.0, 0.5625, 0.9687, 0.5625, 0.9687, 0.5, 0.9844, 0.0, 1.0, 0.0625, 0.9688, 0.0625, 1.0, 0.4375, 1.0, 0.5, 0.9687, 0.5, 0.9687, 0.4375, 0.9687, 0.125, 0.9687, 0.1875, 0.9375, 0.1875, 0.9375, 0.125, 0.9687, 0.5625, 0.9688, 0.625, 0.9375, 0.625, 0.9375, 0.5625, 0.9688, 0.0625, 0.9687, 0.125, 0.9375, 0.125, 0.9375, 0.0625, 0.9687, 0.5, 0.9687, 0.5625, 0.9375, 0.5625, 0.9375, 0.5, 0.9531, 0.0, 0.9688, 0.0625, 0.9375, 0.0625, 0.9687, 0.4375, 0.9687, 0.5, 0.9375, 0.5, 0.9375, 0.4375, 0.9688, 0.375, 0.9687, 0.4375, 0.9375, 0.4375, 0.9375, 0.375, 0.9687, 0.3125, 0.9688, 0.375, 0.9375, 0.375, 0.9375, 0.3125, 0.9688, 0.75, 0.9687, 0.8125, 0.9375, 0.8125, 0.9375, 0.75, 0.9688, 0.25, 0.9687, 0.3125, 0.9375, 0.3125, 0.9375, 0.25, 0.9687, 0.6875, 0.9688, 0.75, 0.9375, 0.75, 0.9375, 0.6875, 0.9687, 0.1875, 0.9688, 0.25, 0.9375, 0.25, 0.9375, 0.1875, 0.9688, 0.625, 0.9687, 0.6875, 0.9375, 0.6875, 0.9375, 0.625, 0.9375, 0.3125, 0.9375, 0.375, 0.9062, 0.375, 0.9062, 0.3125, 0.9375, 0.75, 0.9375, 0.8125, 0.9062, 0.8125, 0.9062, 0.75, 0.9375, 0.25, 0.9375, 0.3125, 0.9062, 0.3125, 0.9062, 0.25, 0.9375, 0.6875, 0.9375, 0.75, 0.9062, 0.75, 0.9062, 0.6875, 0.9375, 0.1875, 0.9375, 0.25, 0.9062, 0.25, 0.9062, 0.1875, 0.9375, 0.625, 0.9375, 0.6875, 0.9062, 0.6875, 0.9062, 0.625, 0.9375, 0.125, 0.9375, 0.1875, 0.9062, 0.1875, 0.9062, 0.125, 0.9375, 0.5625, 0.9375, 0.625, 0.9062, 0.625, 0.9062, 0.5625, 0.9375, 0.0625, 0.9375, 0.125, 0.9062, 0.125, 0.9062, 0.0625, 0.9375, 0.5, 0.9375, 0.5625, 0.9062, 0.5625, 0.9062, 0.5, 0.9219, 0.0, 0.9375, 0.0625, 0.9062, 0.0625, 0.9375, 0.4375, 0.9375, 0.5, 0.9062, 0.5, 0.9062, 0.4375, 0.9375, 0.375, 0.9375, 0.4375, 0.9062, 0.4375, 0.9062, 0.375, 0.9062, 0.5625, 0.9062, 0.625, 0.875, 0.625, 0.875, 0.5625, 0.9062, 0.0625, 0.9062, 0.125, 0.875, 0.125, 0.875, 0.0625, 0.9062, 0.5, 0.9062, 0.5625, 0.875, 0.5625, 0.875, 0.5, 0.8906, 0.0, 0.9062, 0.0625, 0.875, 0.0625, 0.9062, 0.4375, 0.9062, 0.5, 0.875, 0.5, 0.875, 0.4375, 0.9062, 0.375, 0.9062, 0.4375, 0.875, 0.4375, 0.875, 0.375, 0.9062, 0.3125, 0.9062, 0.375, 0.875, 0.375, 0.875, 0.3125, 0.9062, 0.75, 0.9062, 0.8125, 0.875, 0.8125, 0.875, 0.75, 0.9062, 0.25, 0.9062, 0.3125, 0.875, 0.3125, 0.875, 0.25, 0.9062, 0.6875, 0.9062, 0.75, 0.875, 0.75, 0.875, 0.6875, 0.9062, 0.1875, 0.9062, 0.25, 0.875, 0.25, 0.875, 0.1875, 0.9062, 0.625, 0.9062, 0.6875, 0.875, 0.6875, 0.875, 0.625, 0.9062, 0.125, 0.9062, 0.1875, 0.875, 0.1875, 0.875, 0.125, 0.875, 0.3125, 0.875, 0.375, 0.8438, 0.375, 0.8437, 0.3125, 0.875, 0.75, 0.875, 0.8125, 0.8437, 0.8125, 0.8438, 0.75, 0.875, 0.25, 0.875, 0.3125, 0.8437, 0.3125, 0.8438, 0.25, 0.875, 0.6875, 0.875, 0.75, 0.8438, 0.75, 0.8437, 0.6875, 0.875, 0.1875, 0.875, 0.25, 0.8438, 0.25, 0.8437, 0.1875, 0.875, 0.625, 0.875, 0.6875, 0.8437, 0.6875, 0.8438, 0.625, 0.875, 0.125, 0.875, 0.1875, 0.8437, 0.1875, 0.8438, 0.125, 0.875, 0.5625, 0.875, 0.625, 0.8438, 0.625, 0.8437, 0.5625, 0.875, 0.0625, 0.875, 0.125, 0.8438, 0.125, 0.8438, 0.0625, 0.875, 0.5, 0.875, 0.5625, 0.8437, 0.5625, 0.8437, 0.5, 0.8594, 0.0, 0.875, 0.0625, 0.8438, 0.0625, 0.875, 0.4375, 0.875, 0.5, 0.8437, 0.5, 0.8437, 0.4375, 0.875, 0.375, 0.875, 0.4375, 0.8437, 0.4375, 0.8438, 0.375, 0.8438, 0.0625, 0.8438, 0.125, 0.8125, 0.125, 0.8125, 0.0625, 0.8437, 0.5, 0.8437, 0.5625, 0.8125, 0.5625, 0.8125, 0.5, 0.8281, 0.0, 0.8438, 0.0625, 0.8125, 0.0625, 0.8437, 0.4375, 0.8437, 0.5, 0.8125, 0.5, 0.8125, 0.4375, 0.8438, 0.375, 0.8437, 0.4375, 0.8125, 0.4375, 0.8125, 0.375, 0.8437, 0.3125, 0.8438, 0.375, 0.8125, 0.375, 0.8125, 0.3125, 0.8438, 0.75, 0.8437, 0.8125, 0.8125, 0.8125, 0.8125, 0.75, 0.8438, 0.25, 0.8437, 0.3125, 0.8125, 0.3125, 0.8125, 0.25, 0.8437, 0.6875, 0.8438, 0.75, 0.8125, 0.75, 0.8125, 0.6875, 0.8437, 0.1875, 0.8438, 0.25, 0.8125, 0.25, 0.8125, 0.1875, 0.8438, 0.625, 0.8437, 0.6875, 0.8125, 0.6875, 0.8125, 0.625, 0.8438, 0.125, 0.8437, 0.1875, 0.8125, 0.1875, 0.8125, 0.125, 0.8437, 0.5625, 0.8438, 0.625, 0.8125, 0.625, 0.8125, 0.5625, 0.8125, 0.75, 0.8125, 0.8125, 0.7812, 0.8125, 0.7812, 0.75, 0.8125, 0.25, 0.8125, 0.3125, 0.7812, 0.3125, 0.7812, 0.25, 0.8125, 0.6875, 0.8125, 0.75, 0.7812, 0.75, 0.7812, 0.6875, 0.8125, 0.1875, 0.8125, 0.25, 0.7812, 0.25, 0.7812, 0.1875, 0.8125, 0.625, 0.8125, 0.6875, 0.7812, 0.6875, 0.7812, 0.625, 0.8125, 0.125, 0.8125, 0.1875, 0.7812, 0.1875, 0.7812, 0.125, 0.8125, 0.5625, 0.8125, 0.625, 0.7812, 0.625, 0.7812, 0.5625, 0.8125, 0.0625, 0.8125, 0.125, 0.7812, 0.125, 0.7812, 0.0625, 0.8125, 0.5, 0.8125, 0.5625, 0.7812, 0.5625, 0.7812, 0.5, 0.7969, 0.0, 0.8125, 0.0625, 0.7812, 0.0625, 0.8125, 0.4375, 0.8125, 0.5, 0.7812, 0.5, 0.7812, 0.4375, 0.8125, 0.375, 0.8125, 0.4375, 0.7812, 0.4375, 0.7812, 0.375, 0.8125, 0.3125, 0.8125, 0.375, 0.7812, 0.375, 0.7812, 0.3125, 0.7812, 0.5, 0.7812, 0.5625, 0.75, 0.5625, 0.75, 0.5, 0.7656, 0.0, 0.7812, 0.0625, 0.75, 0.0625, 0.7812, 0.4375, 0.7812, 0.5, 0.75, 0.5, 0.75, 0.4375, 0.7812, 0.375, 0.7812, 0.4375, 0.75, 0.4375, 0.75, 0.375, 0.7812, 0.3125, 0.7812, 0.375, 0.75, 0.375, 0.75, 0.3125, 0.7812, 0.75, 0.7812, 0.8125, 0.75, 0.8125, 0.75, 0.75, 0.7812, 0.25, 0.7812, 0.3125, 0.75, 0.3125, 0.75, 0.25, 0.7812, 0.6875, 0.7812, 0.75, 0.75, 0.75, 0.75, 0.6875, 0.7812, 0.1875, 0.7812, 0.25, 0.75, 0.25, 0.75, 0.1875, 0.7812, 0.625, 0.7812, 0.6875, 0.75, 0.6875, 0.75, 0.625, 0.7812, 0.125, 0.7812, 0.1875, 0.75, 0.1875, 0.75, 0.125, 0.7812, 0.5625, 0.7812, 0.625, 0.75, 0.625, 0.75, 0.5625, 0.7812, 0.0625, 0.7812, 0.125, 0.75, 0.125, 0.75, 0.0625, 0.875, 0.8125, 0.9062, 0.8125, 0.8125, 0.8125, 0.8437, 0.8125, 0.9062, 0.8125, 0.9375, 0.8125, 0.81, 0.8125, 0.8125, 0.8125, 0.9375, 0.8125, 0.9687, 0.8125, 0.8097, 0.8125, 0.81, 0.8125, 0.9687, 0.8125, 1.0, 0.8125, 0.8043, 0.8125, 0.8097, 0.8125, 0.0, 0.8125, 0.03125, 0.8125, 0.1903, 0.8125, 0.1957, 0.8125, 0.03125, 0.8125, 0.0625, 0.8125, 0.19, 0.8125, 0.1903, 0.8125, 0.0625, 0.8125, 0.09375, 0.8125, 0.1875, 0.8125, 0.19, 0.8125, 0.09375, 0.8125, 0.125, 0.8125, 0.1562, 0.8125, 0.1875, 0.8125, 0.8437, 0.8125, 0.8125, 0.8125, 0.7689, 0.8125, 0.8125, 0.8125, 0.8125, 0.8125, 0.81, 0.8125, 0.75, 0.8125, 0.7689, 0.8125, 0.81, 0.8125, 0.8097, 0.8125, 0.7344, 0.8125, 0.75, 0.8125, 0.8097, 0.8125, 0.8043, 0.8125, 0.7143, 0.8125, 0.7344, 0.8125, 0.1957, 0.8125, 0.1903, 0.8125, 0.2656, 0.8125, 0.2857, 0.8125, 0.1903, 0.8125, 0.19, 0.8125, 0.25, 0.8125, 0.2656, 0.8125, 0.19, 0.8125, 0.1875, 0.8125, 0.2311, 0.8125, 0.25, 0.8125, 0.1875, 0.8125, 0.1562, 0.8125, 0.1875, 0.8125, 0.2311, 0.8125, 0.8125, 0.8125, 0.7689, 0.8125, 0.7358, 0.8125, 0.7812, 0.8125, 0.7689, 0.8125, 0.75, 0.8125, 0.7101, 0.8125, 0.7358, 0.8125, 0.75, 0.8125, 0.7344, 0.8125, 0.6875, 0.8125, 0.7101, 0.8125, 0.7344, 0.8125, 0.7143, 0.8125, 0.6613, 0.8125, 0.6875, 0.8125, 0.2857, 0.8125, 0.2656, 0.8125, 0.3125, 0.8125, 0.3387, 0.8125, 0.2656, 0.8125, 0.25, 0.8125, 0.2899, 0.8125, 0.3125, 0.8125, 0.25, 0.8125, 0.2311, 0.8125, 0.2642, 0.8125, 0.2899, 0.8125, 0.2311, 0.8125, 0.1875, 0.8125, 0.2188, 0.8125, 0.2642, 0.8125, 0.7812, 0.8125, 0.7358, 0.8125, 0.7065, 0.8125, 0.75, 0.8125, 0.7358, 0.8125, 0.7101, 0.8125, 0.6786, 0.8125, 0.7065, 0.8125, 0.7101, 0.8125, 0.6875, 0.8125, 0.6532, 0.8125, 0.6786, 0.8125, 0.6875, 0.8125, 0.6613, 0.8125, 0.625, 0.8125, 0.6532, 0.8125, 0.3387, 0.8125, 0.3125, 0.8125, 0.3468, 0.8125, 0.375, 0.8125, 0.3125, 0.8125, 0.2899, 0.8125, 0.3214, 0.8125, 0.3468, 0.8125, 0.2899, 0.8125, 0.2642, 0.8125, 0.2935, 0.8125, 0.3214, 0.8125, 0.2642, 0.8125, 0.2188, 0.8125, 0.25, 0.8125, 0.2935, 0.8125, 0.75, 0.8125, 0.7065, 0.8125, 0.679, 0.8125, 0.7188, 0.8125, 0.7065, 0.8125, 0.6786, 0.8125, 0.651, 0.8125, 0.679, 0.8125, 0.6786, 0.8125, 0.6532, 0.8125, 0.625, 0.8125, 0.651, 0.8125, 0.6532, 0.8125, 0.625, 0.8125, 0.5968, 0.8125, 0.625, 0.8125, 0.375, 0.8125, 0.3468, 0.8125, 0.375, 0.8125, 0.4032, 0.8125, 0.3468, 0.8125, 0.3214, 0.8125, 0.349, 0.8125, 0.375, 0.8125, 0.3214, 0.8125, 0.2935, 0.8125, 0.321, 0.8125, 0.349, 0.8125, 0.2935, 0.8125, 0.25, 0.8125, 0.2812, 0.8125, 0.321, 0.8125, 0.7188, 0.8125, 0.679, 0.8125, 0.6521, 0.8125, 0.6875, 0.8125, 0.679, 0.8125, 0.651, 0.8125, 0.625, 0.8125, 0.6521, 0.8125, 0.651, 0.8125, 0.625, 0.8125, 0.599, 0.8125, 0.625, 0.8125, 0.625, 0.8125, 0.5968, 0.8125, 0.5714, 0.8125, 0.599, 0.8125, 0.4032, 0.8125, 0.375, 0.8125, 0.401, 0.8125, 0.4286, 0.8125, 0.375, 0.8125, 0.349, 0.8125, 0.375, 0.8125, 0.401, 0.8125, 0.349, 0.8125, 0.321, 0.8125, 0.3479, 0.8125, 0.375, 0.8125, 0.321, 0.8125, 0.2812, 0.8125, 0.3125, 0.8125, 0.3479, 0.8125, 0.6875, 0.8125, 0.6521, 0.8125, 0.625, 0.8125, 0.6562, 0.8125, 0.6521, 0.8125, 0.625, 0.8125, 0.5979, 0.8125, 0.625, 0.8125, 0.625, 0.8125, 0.599, 0.8125, 0.571, 0.8125, 0.5979, 0.8125, 0.599, 0.8125, 0.5714, 0.8125, 0.5435, 0.8125, 0.571, 0.8125, 0.4286, 0.8125, 0.401, 0.8125, 0.429, 0.8125, 0.4565, 0.8125, 0.401, 0.8125, 0.375, 0.8125, 0.4021, 0.8125, 0.429, 0.8125, 0.375, 0.8125, 0.3479, 0.8125, 0.375, 0.8125, 0.4021, 0.8125, 0.3479, 0.8125, 0.3125, 0.8125, 0.3438, 0.8125, 0.375, 0.8125, 0.6562, 0.8125, 0.625, 0.8125, 0.5938, 0.8125, 0.625, 0.8125, 0.625, 0.8125, 0.5979, 0.8125, 0.5625, 0.8125, 0.5938, 0.8125, 0.5979, 0.8125, 0.571, 0.8125, 0.5312, 0.8125, 0.5625, 0.8125, 0.571, 0.8125, 0.5435, 0.8125, 0.5, 0.8125, 0.5312, 0.8125, 0.4565, 0.8125, 0.429, 0.8125, 0.4688, 0.8125, 0.5, 0.8125, 0.429, 0.8125, 0.4021, 0.8125, 0.4375, 0.8125, 0.4688, 0.8125, 0.4021, 0.8125, 0.375, 0.8125, 0.4062, 0.8125, 0.4375, 0.8125, 0.375, 0.8125, 0.3438, 0.8125, 0.375, 0.8125, 0.4062, 0.8125, 0.875, 0.8125, 0.9062, 0.8125, 0.8125, 0.8125, 0.8437, 0.8125, 0.9062, 0.8125, 0.9375, 0.8125, 0.81, 0.8125, 0.8125, 0.8125, 0.9375, 0.8125, 0.9687, 0.8125, 0.8097, 0.8125, 0.81, 0.8125, 0.9687, 0.8125, 1.0, 0.8125, 0.8043, 0.8125, 0.8097, 0.8125, 0.0, 0.8125, 0.03125, 0.8125, 0.1903, 0.8125, 0.1957, 0.8125, 0.03125, 0.8125, 0.0625, 0.8125, 0.19, 0.8125, 0.1903, 0.8125, 0.0625, 0.8125, 0.09375, 0.8125, 0.1875, 0.8125, 0.19, 0.8125, 0.09375, 0.8125, 0.125, 0.8125, 0.1562, 0.8125, 0.1875, 0.8125, 0.8437, 0.8125, 0.8125, 0.8125, 0.7689, 0.8125, 0.8125, 0.8125, 0.8125, 0.8125, 0.81, 0.8125, 0.75, 0.8125, 0.7689, 0.8125, 0.81, 0.8125, 0.8097, 0.8125, 0.7344, 0.8125, 0.75, 0.8125, 0.8097, 0.8125, 0.8043, 0.8125, 0.7143, 0.8125, 0.7344, 0.8125, 0.1957, 0.8125, 0.1903, 0.8125, 0.2656, 0.8125, 0.2857, 0.8125, 0.1903, 0.8125, 0.19, 0.8125, 0.25, 0.8125, 0.2656, 0.8125, 0.19, 0.8125, 0.1875, 0.8125, 0.2311, 0.8125, 0.25, 0.8125, 0.1875, 0.8125, 0.1562, 0.8125, 0.1875, 0.8125, 0.2311, 0.8125, 0.8125, 0.8125, 0.7689, 0.8125, 0.7358, 0.8125, 0.7812, 0.8125, 0.7689, 0.8125, 0.75, 0.8125, 0.7101, 0.8125, 0.7358, 0.8125, 0.75, 0.8125, 0.7344, 0.8125, 0.6875, 0.8125, 0.7101, 0.8125, 0.7344, 0.8125, 0.7143, 0.8125, 0.6613, 0.8125, 0.6875, 0.8125, 0.2857, 0.8125, 0.2656, 0.8125, 0.3125, 0.8125, 0.3387, 0.8125, 0.2656, 0.8125, 0.25, 0.8125, 0.2899, 0.8125, 0.3125, 0.8125, 0.25, 0.8125, 0.2311, 0.8125, 0.2642, 0.8125, 0.2899, 0.8125, 0.2311, 0.8125, 0.1875, 0.8125, 0.2188, 0.8125, 0.2642, 0.8125, 0.7812, 0.8125, 0.7358, 0.8125, 0.7065, 0.8125, 0.75, 0.8125, 0.7358, 0.8125, 0.7101, 0.8125, 0.6786, 0.8125, 0.7065, 0.8125, 0.7101, 0.8125, 0.6875, 0.8125, 0.6532, 0.8125, 0.6786, 0.8125, 0.6875, 0.8125, 0.6613, 0.8125, 0.625, 0.8125, 0.6532, 0.8125, 0.3387, 0.8125, 0.3125, 0.8125, 0.3468, 0.8125, 0.375, 0.8125, 0.3125, 0.8125, 0.2899, 0.8125, 0.3214, 0.8125, 0.3468, 0.8125, 0.2899, 0.8125, 0.2642, 0.8125, 0.2935, 0.8125, 0.3214, 0.8125, 0.2642, 0.8125, 0.2188, 0.8125, 0.25, 0.8125, 0.2935, 0.8125, 0.75, 0.8125, 0.7065, 0.8125, 0.679, 0.8125, 0.7188, 0.8125, 0.7065, 0.8125, 0.6786, 0.8125, 0.651, 0.8125, 0.679, 0.8125, 0.6786, 0.8125, 0.6532, 0.8125, 0.625, 0.8125, 0.651, 0.8125, 0.6532, 0.8125, 0.625, 0.8125, 0.5968, 0.8125, 0.625, 0.8125, 0.375, 0.8125, 0.3468, 0.8125, 0.375, 0.8125, 0.4032, 0.8125, 0.3468, 0.8125, 0.3214, 0.8125, 0.349, 0.8125, 0.375, 0.8125, 0.3214, 0.8125, 0.2935, 0.8125, 0.321, 0.8125, 0.349, 0.8125, 0.2935, 0.8125, 0.25, 0.8125, 0.2812, 0.8125, 0.321, 0.8125, 0.7188, 0.8125, 0.679, 0.8125, 0.6521, 0.8125, 0.6875, 0.8125, 0.679, 0.8125, 0.651, 0.8125, 0.625, 0.8125, 0.6521, 0.8125, 0.651, 0.8125, 0.625, 0.8125, 0.599, 0.8125, 0.625, 0.8125, 0.625, 0.8125, 0.5968, 0.8125, 0.5714, 0.8125, 0.599, 0.8125, 0.4032, 0.8125, 0.375, 0.8125, 0.401, 0.8125, 0.4286, 0.8125, 0.375, 0.8125, 0.349, 0.8125, 0.375, 0.8125, 0.401, 0.8125, 0.349, 0.8125, 0.321, 0.8125, 0.3479, 0.8125, 0.375, 0.8125, 0.321, 0.8125, 0.2812, 0.8125, 0.3125, 0.8125, 0.3479, 0.8125, 0.6875, 0.8125, 0.6521, 0.8125, 0.625, 0.8125, 0.6562, 0.8125, 0.6521, 0.8125, 0.625, 0.8125, 0.5979, 0.8125, 0.625, 0.8125, 0.625, 0.8125, 0.599, 0.8125, 0.571, 0.8125, 0.5979, 0.8125, 0.599, 0.8125, 0.5714, 0.8125, 0.5435, 0.8125, 0.571, 0.8125, 0.4286, 0.8125, 0.401, 0.8125, 0.429, 0.8125, 0.4565, 0.8125, 0.401, 0.8125, 0.375, 0.8125, 0.4021, 0.8125, 0.429, 0.8125, 0.375, 0.8125, 0.3479, 0.8125, 0.375, 0.8125, 0.4021, 0.8125, 0.3479, 0.8125, 0.3125, 0.8125, 0.3438, 0.8125, 0.375, 0.8125, 0.6562, 0.8125, 0.625, 0.8125, 0.5938, 0.8125, 0.625, 0.8125, 0.625, 0.8125, 0.5979, 0.8125, 0.5625, 0.8125, 0.5938, 0.8125, 0.5979, 0.8125, 0.571, 0.8125, 0.5312, 0.8125, 0.5625, 0.8125, 0.571, 0.8125, 0.5435, 0.8125, 0.5, 0.8125, 0.5312, 0.8125, 0.4565, 0.8125, 0.429, 0.8125, 0.4688, 0.8125, 0.5, 0.8125, 0.429, 0.8125, 0.4021, 0.8125, 0.4375, 0.8125, 0.4688, 0.8125, 0.4021, 0.8125, 0.375, 0.8125, 0.4062, 0.8125, 0.4375, 0.8125, 0.375, 0.8125, 0.3438, 0.8125, 0.375, 0.8125, 0.4062, 0.8125])
me_sphere_001.materials.append(mat_eye)
me_sphere_001.materials.append(mat_iris)
me_sphere_001.auto_texspace = False
me_sphere_001.update()

# ---- objects
ob_stylised_eye = bpy.data.objects.new('Stylised Eye', None)
ob_eye = bpy.data.objects.new('eye', me_sphere_001)

# ---- transforms, parenting, visibility, modifiers, constraints
ob_stylised_eye.location = (0.0, 0.0, 0.0)
ob_eye.parent = ob_stylised_eye
ob_eye.location = (0.0, 0.0, 0.0)
ob_eye.rotation_euler = (1.571, -0.0, 0.0)
_m = ob_eye.modifiers.new('Subdivision', 'SUBSURF')
_m.levels = 2

# ---- collection membership
scene.collection.objects.link(ob_stylised_eye)
scene.collection.objects.link(ob_eye)
col_stylised_eye.objects.link(ob_stylised_eye)
col_stylised_eye.objects.link(ob_eye)

# ---- scene / render settings (as saved in the file)
scene.frame_start = 1; scene.frame_end = 250; scene.frame_set(1)
scene.render.engine = 'BLENDER_EEVEE_NEXT'
scene.render.image_settings.exr_codec = 'NONE'
scene.render.simplify_subdivision_render = 0
scene.render.simplify_child_particles_render = 0.0
scene.cycles.sampling_pattern = 'TABULATED_SOBOL'
scene.eevee.use_shadows = False
scene.view_settings.view_transform = 'Filmic'
bpy.context.view_layer.update()

# ---- added for rendering (the .blend has no active camera and no usable light): camera, sun + grey world if the file has none
cam_auto = bpy.data.cameras.new('AutoCamera')
cam_auto.lens = 50.0
cam_auto.sensor_width = 36.0
cam_auto.clip_end = 1000.0
ob_auto_camera = bpy.data.objects.new('AutoCamera', cam_auto)
scene.collection.objects.link(ob_auto_camera)
ob_auto_camera.location = (0.185045, -0.222345, 0.148036)
ob_auto_camera.rotation_euler = (1.09748, -7.21219e-08, 0.694738)
scene.camera = ob_auto_camera
light_auto_sun = bpy.data.lights.new('AutoSun', 'SUN')
light_auto_sun.energy = 3.0
light_auto_sun.angle = 0.0523599
ob_auto_sun = bpy.data.objects.new('AutoSun', light_auto_sun)
scene.collection.objects.link(ob_auto_sun)
ob_auto_sun.rotation_euler = (0.872665, 0.174533, 0.523599)
if scene.world is None:
    world_auto = bpy.data.worlds.new('AutoWorld')
    world_auto.color = (0.3, 0.3, 0.3)
    scene.world = world_auto
bpy.context.view_layer.update()
